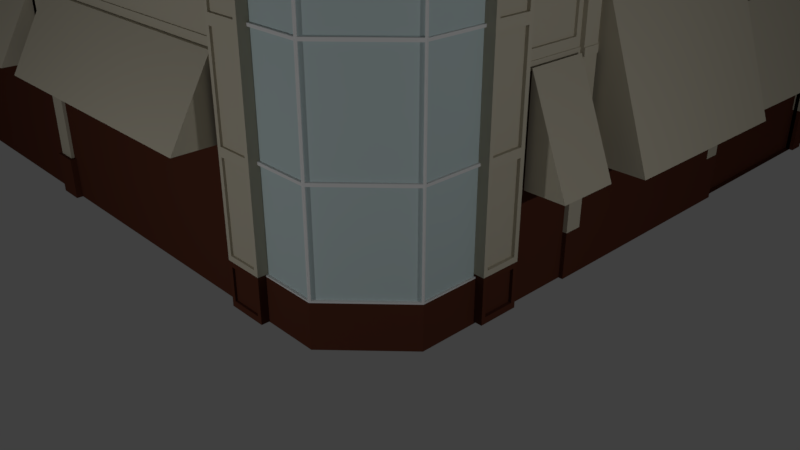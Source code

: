 # Source: boosktore.blend  (saved by Blender 2.79.0; exported with 4.5.12 LTS)
import bpy
from mathutils import Matrix  # noqa: F401  (used for matrix-valued properties, if any)

bpy.ops.wm.read_factory_settings(use_empty=True)
scene = bpy.context.scene
scene.name = 'Scene'

# ---- collections
col_collection_1 = bpy.data.collections.new('Collection 1'); scene.collection.children.link(col_collection_1)

# ---- materials (node trees are filled in below, after node groups)
mat_material_001 = bpy.data.materials.new('Material.001')
mat_material_001.alpha_threshold = 0.0
mat_material_001.use_transparent_shadow = False
mat_material_001.diffuse_color = (0.5647, 0.521, 0.4125, 1.0)
mat_material_001.roughness = 0.5
mat_material_002 = bpy.data.materials.new('Material.002')
mat_material_002.alpha_threshold = 0.0
mat_material_002.use_transparent_shadow = False
mat_material_002.diffuse_color = (0.09644, 0.03114, 0.01817, 1.0)
mat_material_002.roughness = 0.5
mat_material_003 = bpy.data.materials.new('Material.003')
mat_material_003.alpha_threshold = 0.0
mat_material_003.use_transparent_shadow = False
mat_material_003.roughness = 0.5
mat_material_004 = bpy.data.materials.new('Material.004')
mat_material_004.alpha_threshold = 0.0
mat_material_004.use_transparent_shadow = False
mat_material_004.diffuse_color = (0.5733, 0.6944, 0.7037, 1.0)
mat_material_004.roughness = 0.5

# ---- material node trees

# ---- world
world_world = bpy.data.worlds.new('World'); scene.world = world_world
world_world.color = (0.05088, 0.05088, 0.05088)
world_world.use_sun_shadow = False
world_world.sun_shadow_jitter_overblur = 0.0
world_world.cycles.sampling_method = 'MANUAL'

# ---- cameras
cam_camera = bpy.data.cameras.new('Camera')
cam_camera.clip_end = 100.0
cam_camera.lens = 35.0
cam_camera.sensor_width = 32.0
cam_camera.sensor_height = 18.0
cam_camera.ortho_scale = 7.314
cam_camera.dof.focus_distance = 0.0
cam_camera.dof.aperture_fstop = 128.0

# ---- lights
light_lamp_001 = bpy.data.lights.new('Lamp.001', 'POINT')
light_lamp_001.transmission_factor = 0.0
light_lamp_001.cutoff_distance = 30.0
light_lamp_001.energy = 328.0
light_lamp_001.shadow_buffer_clip_start = 1.001
light_lamp_001.shadow_soft_size = 0.1
light_lamp_001.shadow_maximum_resolution = 0.006
light_lamp_001.use_absolute_resolution = True
light_lamp = bpy.data.lights.new('Lamp', 'POINT')
light_lamp.transmission_factor = 0.0
light_lamp.cutoff_distance = 30.0
light_lamp.energy = 292.0
light_lamp.shadow_buffer_clip_start = 1.001
light_lamp.shadow_soft_size = 0.1
light_lamp.shadow_maximum_resolution = 0.006
light_lamp.use_absolute_resolution = True

# ---- meshes
me_cube_002 = bpy.data.meshes.new('Cube.002')
me_cube_002.from_pydata([(-20.69, -11.19, -1.0), (-20.69, -11.19, 1.0), (-20.69, 0.1613, -1.0), (-20.69, 0.1613, 1.0), (3.117, 0.1613, -1.0), (3.117, 0.1613, 1.0), (-20.69, -11.0, -1.0), (-20.69, -11.0, 1.0), (3.117, -10.34, -1.0), (3.117, -10.34, 1.0), (2.365, 0.1613, -1.0), (2.365, 0.1613, 1.0), (1.962, -11.19, -1.0), (1.962, -11.19, 1.0), (2.365, -11.0, 1.0), (2.365, -11.0, -1.0), (-20.14, 0.1613, -1.0), (-20.14, -11.19, 1.0), (-20.14, -11.0, -1.0), (-20.14, 0.1613, 1.0), (-20.14, -11.19, -1.0), (-20.14, -11.0, 1.0), (-20.69, -0.003947, 1.0), (3.117, -0.003947, -1.0), (-20.69, -0.003947, -1.0), (3.117, -0.003947, 1.0), (2.365, -0.003947, -1.0), (2.365, -0.003947, 1.0), (-20.14, -0.003947, -1.0), (-20.14, -0.003947, 1.0), (2.365, -0.003947, 12.57), (3.117, -7.251, 1.0), (2.365, -7.251, 1.0), (3.117, -7.251, -1.0), (3.117, -3.692, -1.0), (3.117, -3.692, 1.0), (2.365, -3.692, 1.0), (3.117, -7.251, 13.44), (3.117, -10.34, 13.44), (2.365, -11.0, 13.44), (-20.14, 0.1613, 13.44), (2.365, 0.1613, 13.44), (-20.14, -11.0, 13.44), (2.365, -7.251, 13.44), (1.962, -11.19, 13.44), (-20.14, -11.19, 13.44), (-20.69, -11.0, 13.44), (-20.69, -0.003947, 13.44), (2.365, -0.003947, 13.44), (-20.14, -0.003947, 13.44), (3.117, -0.003947, 13.48), (2.365, -0.003947, 13.48), (3.117, -3.692, 13.48), (2.365, -3.692, 13.48)], [], [(24, 22, 3, 2), (10, 11, 5, 4), (20, 17, 1, 0), (21, 7, 1, 17), (14, 39, 43, 32), (34, 33, 8, 15, 26, 23), (33, 31, 9, 8), (0, 1, 7, 6), (15, 18, 28, 26), (14, 39, 44, 13), (18, 15, 12, 20), (19, 40, 41, 11, 10, 16), (2, 3, 19, 16), (6, 18, 20, 0), (18, 6, 24, 28), (36, 53, 51, 30, 27), (11, 41, 48, 30, 27), (7, 46, 47, 22, 24, 6), (2, 16, 28, 24), (5, 11, 27, 25), (16, 10, 26, 28), (4, 5, 25, 23), (10, 4, 23, 26), (19, 3, 22, 29), (17, 45, 42, 21), (7, 21, 42, 46), (9, 38, 39, 14), (25, 50, 52, 35), (21, 14, 32, 36, 27, 29), (22, 47, 49, 29), (31, 35, 36, 32), (30, 48, 49, 29, 27), (31, 32, 43, 37), (34, 35, 31, 33), (23, 25, 35, 34), (13, 44, 45, 17, 20, 12), (29, 49, 42, 21), (29, 49, 40, 19), (35, 52, 53, 36), (47, 46, 42, 49), (37, 43, 39, 38), (39, 42, 45, 44), (41, 40, 49, 48), (21, 42, 39, 14), (50, 51, 53, 52), (30, 51, 50, 25, 27), (31, 37, 38, 9)])
me_cube_002.use_remesh_preserve_volume = False
me_cube_002.use_remesh_preserve_attributes = False
me_cube_002.use_mirror_vertex_groups = False
me_cube_002.update()
me_cube_003 = bpy.data.meshes.new('Cube.003')
me_cube_003.from_pydata([(-1.0, -1.0, -1.012), (-1.0, -1.0, -0.3188), (-1.0, 1.0, -1.012), (-1.0, 1.0, -0.3188), (1.0, 1.0, -1.012), (1.0, 1.0, -0.3188), (0.0, 1.0, -1.012), (0.0, 1.0, -0.3188), (0.0, -1.0, -1.012), (0.0, -1.0, -0.3188), (-1.0, 0.0, -1.012), (-1.0, 0.0, -0.3188), (1.0, 0.0, -1.012), (1.0, 0.0, -0.3188), (-1.0, 0.0, 2.965), (0.0, 0.0, -1.012), (-1.0, 0.0, 1.269), (-1.0, 1.0, 1.269), (0.0, 1.0, 1.269), (1.0, 1.0, 1.269), (0.0, -1.0, 1.269), (-1.0, -1.0, 1.269), (1.0, 0.0, 1.269), (-1.0, 0.0, 3.481), (-1.0, 1.0, 2.965), (0.0, 1.0, 2.965), (1.0, 1.0, 2.965), (0.0, -1.0, 2.965), (-1.0, -1.0, 2.965), (1.0, 0.0, 2.965), (-1.0, 1.0, 3.481), (0.0, 1.0, 3.481), (1.0, 1.0, 3.481), (0.0, -1.0, 3.481), (-1.0, -1.0, 3.481), (1.0, 0.0, 3.481), (0.0, 1.06, 3.538), (0.0, 1.0, 3.481), (1.0, 1.0, 3.481), (0.0, -1.0, 3.481), (-1.0, -1.0, 3.481), (1.0, 0.0, 3.481), (-1.0, 0.0, 3.481), (1.06, 1.06, 3.538), (0.0, -1.06, 3.538), (-1.06, -1.06, 3.538), (1.06, 0.0, 3.538), (0.0, 1.04, 3.996), (-1.06, 0.0, 3.538), (0.0, 1.06, 3.971), (1.06, 1.06, 3.971), (0.0, -1.06, 3.971), (-1.06, -1.06, 3.971), (1.06, 0.0, 3.971), (-1.06, 0.0, 3.971), (1.04, 1.04, 3.996), (0.0, -1.04, 3.996), (-1.04, -1.04, 3.996), (1.04, 0.0, 3.996), (0.0, 1.068, 4.548), (-1.04, 0.0, 3.996), (0.0, 1.04, 4.522), (1.04, 1.04, 4.522), (0.0, -1.04, 4.522), (-1.04, -1.04, 4.522), (1.04, 0.0, 4.522), (0.0, 1.068, 4.837), (-1.04, 0.0, 4.522), (1.068, 1.068, 4.548), (0.0, -1.068, 4.548), (-1.068, -1.068, 4.548), (1.068, 0.0, 4.548), (0.0, 1.045, 4.868), (-1.068, 0.0, 4.548), (1.068, 1.068, 4.837), (0.0, -1.068, 4.837), (-1.068, -1.068, 4.837), (1.068, 0.0, 4.837), (0.0, 1.045, 5.734), (-1.068, 0.0, 4.837), (1.045, 1.045, 4.868), (0.0, -1.045, 4.868), (-1.045, -1.045, 4.868), (1.045, 0.0, 4.868), (0.0, 1.065, 5.769), (-1.045, 0.0, 4.868), (1.045, 1.045, 5.734), (0.0, -1.045, 5.734), (-1.045, -1.045, 5.734), (1.045, 0.0, 5.734), (0.0, 1.065, 6.058), (-1.045, 0.0, 5.734), (1.065, 1.065, 5.769), (0.0, -1.065, 5.769), (-1.065, -1.065, 5.769), (1.065, 0.0, 5.769), (0.0, 1.259, 6.208), (-1.065, 0.0, 5.769), (1.065, 1.065, 6.058), (0.0, -1.065, 6.058), (-1.065, -1.065, 6.058), (1.065, 0.0, 6.058), (-1.065, 0.0, 6.058), (1.259, 1.259, 6.208), (0.0, -1.259, 6.208), (-1.259, -1.259, 6.208), (1.259, 0.0, 6.208), (0.0, 0.0, 7.868), (-1.259, 0.0, 6.208), (-0.06092, -1.222, 6.256), (-0.06092, -0.1321, 7.693), (-1.151, -1.222, 6.256), (1.17, -0.04765, 6.261), (0.04765, -0.04765, 7.742), (0.04765, -1.17, 6.261), (-1.222, -0.06092, 6.256), (-1.222, -1.151, 6.256), (-0.1321, -0.06092, 7.693), (-0.04765, 1.17, 6.261), (-1.17, 0.04765, 6.261), (-0.04765, 0.04765, 7.742), (1.151, 1.222, 6.256), (0.06092, 1.222, 6.256), (0.06092, 0.1321, 7.693), (1.222, 0.06092, 6.256), (1.222, 1.151, 6.256), (0.1321, 0.06092, 7.693), (1.211, 1.151, 6.247), (1.211, 0.06092, 6.247), (0.1207, 0.06092, 7.685), (0.03895, -0.03895, 7.735), (1.162, -0.03895, 6.255), (0.03895, -1.162, 6.255), (-0.06092, -0.1194, 7.684), (-0.06092, -1.209, 6.246), (-1.151, -1.209, 6.246), (-1.21, -1.151, 6.247), (-1.21, -0.06092, 6.247), (-0.1206, -0.06092, 7.685), (-1.161, 0.0386, 6.254), (-0.0386, 1.161, 6.254), (-0.0386, 0.0386, 7.735), (0.06092, 1.2, 6.24), (1.151, 1.2, 6.24), (0.06092, 0.1104, 7.677), (0.0, 1.045, 4.868), (1.045, 1.045, 4.868), (0.0, -1.045, 4.868), (-1.045, -1.045, 4.868), (1.045, 0.0, 4.868), (1.045, 0.0, 5.734), (-1.045, 0.0, 4.868), (-1.045, 0.0, 5.734), (1.045, 1.045, 5.734), (0.0, 1.045, 5.734), (0.0, -1.045, 5.734), (-1.045, -1.045, 5.734), (-1.013, -1.045, 4.9), (-0.03227, -1.045, 4.9), (-0.03227, -1.045, 5.701), (-1.013, -1.045, 5.701), (1.045, 0.03227, 4.9), (1.045, 1.013, 4.9), (1.045, 1.013, 5.701), (1.045, 0.03227, 5.701), (-0.02282, 1.022, 4.9), (-1.022, 0.02282, 4.9), (-1.022, 0.02282, 5.701), (-0.02282, 1.022, 5.701), (1.013, 1.045, 4.9), (0.03227, 1.045, 4.9), (0.03227, 1.045, 5.701), (1.013, 1.045, 5.701), (-1.045, -0.03227, 4.9), (-1.045, -1.013, 4.9), (-1.045, -1.013, 5.701), (-1.045, -0.03227, 5.701), (0.02282, -1.022, 4.9), (1.022, -0.02282, 4.9), (1.022, -0.02282, 5.701), (0.02282, -1.022, 5.701), (-0.03138, -1.016, 4.912), (-0.9849, -1.016, 4.912), (-0.9849, -1.016, 5.69), (-0.03138, -1.016, 5.69), (1.016, 0.9849, 4.912), (1.016, 0.03138, 4.912), (1.016, 0.03138, 5.69), (1.016, 0.9849, 5.69), (-0.9941, 0.02219, 4.912), (-0.02219, 0.9941, 4.912), (-0.02219, 0.9941, 5.69), (-0.9941, 0.02219, 5.69), (0.03138, 1.016, 4.912), (0.9849, 1.016, 4.912), (0.9849, 1.016, 5.69), (0.03138, 1.016, 5.69), (-1.016, -0.9849, 4.912), (-1.016, -0.03138, 4.912), (-1.016, -0.03138, 5.69), (-1.016, -0.9849, 5.69), (0.9941, -0.02219, 4.912), (0.02219, -0.9941, 4.912), (0.02219, -0.9941, 5.69), (0.9941, -0.02219, 5.69), (-0.5081, -1.016, 4.912), (-0.9849, -1.016, 5.301), (-0.03138, -1.016, 5.301), (-0.5081, -1.016, 5.69), (1.016, 0.5081, 4.912), (1.016, 0.03138, 5.301), (1.016, 0.9849, 5.301), (1.016, 0.5081, 5.69), (-0.5081, 0.5081, 4.912), (-0.02219, 0.9941, 5.301), (-0.9941, 0.02219, 5.301), (-0.5081, 0.5081, 5.69), (0.5081, 1.016, 4.912), (0.9849, 1.016, 5.301), (0.03138, 1.016, 5.301), (0.5081, 1.016, 5.69), (-1.016, -0.5081, 4.912), (-1.016, -0.03138, 5.301), (-1.016, -0.9849, 5.301), (-1.016, -0.5081, 5.69), (0.5081, -0.5081, 4.912), (0.02219, -0.9941, 5.301), (0.9941, -0.02219, 5.301), (0.5081, -0.5081, 5.69), (-0.5081, -1.016, 4.912), (-0.9849, -1.016, 4.912), (-0.9849, -1.016, 5.301), (-0.03138, -1.016, 5.301), (-0.03138, -1.016, 5.69), (-0.5081, -1.016, 5.69), (-0.9849, -1.016, 5.69), (1.016, 0.5081, 4.912), (1.016, 0.03138, 4.912), (1.016, 0.03138, 5.301), (1.016, 0.9849, 5.301), (1.016, 0.9849, 4.912), (1.016, 0.5081, 5.69), (1.016, 0.03138, 5.69), (-0.5081, 0.5081, 4.912), (-0.02219, 0.9941, 4.912), (-0.02219, 0.9941, 5.301), (-0.02219, 0.9941, 5.69), (-0.9941, 0.02219, 5.301), (-0.9941, 0.02219, 5.69), (-0.5081, 0.5081, 5.69), (0.5081, 1.016, 4.912), (0.9849, 1.016, 4.912), (0.9849, 1.016, 5.301), (0.03138, 1.016, 5.301), (0.03138, 1.016, 5.69), (0.5081, 1.016, 5.69), (0.9849, 1.016, 5.69), (-1.016, -0.5081, 4.912), (-1.016, -0.03138, 4.912), (-1.016, -0.03138, 5.301), (-1.016, -0.03138, 5.69), (-1.016, -0.9849, 5.301), (-1.016, -0.9849, 4.912), (-1.016, -0.5081, 5.69), (0.5081, -0.5081, 4.912), (0.02219, -0.9941, 4.912), (0.02219, -0.9941, 5.301), (0.02219, -0.9941, 5.69), (0.9941, -0.02219, 5.301), (0.9941, -0.02219, 4.912), (0.5081, -0.5081, 5.69), (-0.03138, -1.016, 4.912), (1.016, 0.9849, 5.69), (-0.9941, 0.02219, 4.912), (0.03138, 1.016, 4.912), (-1.016, -0.9849, 5.69), (0.9941, -0.02219, 5.69), (0.5081, -0.5081, 5.301), (-1.016, -0.5081, 5.301), (0.5081, 1.016, 5.301), (-0.5081, 0.5081, 5.301), (1.016, 0.5081, 5.301), (-0.5081, -1.016, 5.301), (-0.4898, -1.016, 5.319), (-0.04968, -1.016, 5.319), (-0.04968, -1.016, 5.672), (-0.4898, -1.016, 5.672), (1.016, 0.5264, 5.319), (1.016, 0.9666, 5.319), (1.016, 0.9666, 5.672), (1.016, 0.5264, 5.672), (-0.5211, 0.4952, 5.319), (-0.9811, 0.03513, 5.319), (-0.9811, 0.03513, 5.672), (-0.5211, 0.4952, 5.672), (0.4898, 1.016, 5.319), (0.04968, 1.016, 5.319), (0.04968, 1.016, 5.672), (0.4898, 1.016, 5.672), (-1.016, -0.5264, 5.319), (-1.016, -0.9666, 5.319), (-1.016, -0.9666, 5.672), (-1.016, -0.5264, 5.672), (0.5211, -0.4952, 5.319), (0.9811, -0.03513, 5.319), (0.9811, -0.03513, 5.672), (0.5211, -0.4952, 5.672), (0.03513, -0.9811, 5.319), (0.4952, -0.5211, 5.319), (0.4952, -0.5211, 5.672), (0.03513, -0.9811, 5.672), (0.03513, -0.9811, 4.93), (0.4952, -0.5211, 4.93), (0.4952, -0.5211, 5.283), (0.03513, -0.9811, 5.283), (0.5211, -0.4952, 4.93), (0.9811, -0.03513, 4.93), (0.9811, -0.03513, 5.283), (0.5211, -0.4952, 5.283), (-1.016, -0.04968, 5.319), (-1.016, -0.4898, 5.319), (-1.016, -0.4898, 5.672), (-1.016, -0.04968, 5.672), (-1.016, -0.04968, 4.93), (-1.016, -0.4898, 4.93), (-1.016, -0.4898, 5.283), (-1.016, -0.04968, 5.283), (-1.016, -0.5264, 4.93), (-1.016, -0.9666, 4.93), (-1.016, -0.9666, 5.283), (-1.016, -0.5264, 5.283), (0.9666, 1.016, 5.319), (0.5264, 1.016, 5.319), (0.5264, 1.016, 5.672), (0.9666, 1.016, 5.672), (0.9666, 1.016, 4.93), (0.5264, 1.016, 4.93), (0.5264, 1.016, 5.283), (0.9666, 1.016, 5.283), (0.4898, 1.016, 4.93), (0.04968, 1.016, 4.93), (0.04968, 1.016, 5.283), (0.4898, 1.016, 5.283), (-0.03513, 0.9811, 5.319), (-0.4952, 0.5211, 5.319), (-0.4952, 0.5211, 5.672), (-0.03513, 0.9811, 5.672), (-0.03513, 0.9811, 4.93), (-0.4952, 0.5211, 4.93), (-0.4952, 0.5211, 5.283), (-0.03513, 0.9811, 5.283), (-0.5211, 0.4952, 4.93), (-0.9811, 0.03513, 4.93), (-0.9811, 0.03513, 5.283), (-0.5211, 0.4952, 5.283), (1.016, 0.04968, 5.319), (1.016, 0.4898, 5.319), (1.016, 0.4898, 5.672), (1.016, 0.04968, 5.672), (1.016, 0.04968, 4.93), (1.016, 0.4898, 4.93), (1.016, 0.4898, 5.283), (1.016, 0.04968, 5.283), (1.016, 0.5264, 4.93), (1.016, 0.9666, 4.93), (1.016, 0.9666, 5.283), (1.016, 0.5264, 5.283), (-0.9666, -1.016, 5.319), (-0.5264, -1.016, 5.319), (-0.5264, -1.016, 5.672), (-0.9666, -1.016, 5.672), (-0.9666, -1.016, 4.93), (-0.5264, -1.016, 4.93), (-0.5264, -1.016, 5.283), (-0.9666, -1.016, 5.283), (-0.4898, -1.016, 4.93), (-0.04968, -1.016, 4.93), (-0.04968, -1.016, 5.283), (-0.4898, -1.016, 5.283), (-0.04844, -0.9908, 5.319), (-0.4775, -0.9908, 5.319), (-0.4775, -0.9908, 5.663), (-0.04844, -0.9908, 5.663), (0.9908, 0.9424, 5.319), (0.9908, 0.5132, 5.319), (0.9908, 0.5132, 5.663), (0.9908, 0.9424, 5.663), (-0.9565, 0.03425, 5.319), (-0.508, 0.4828, 5.319), (-0.508, 0.4828, 5.663), (-0.9565, 0.03425, 5.663), (0.04844, 0.9908, 5.319), (0.4775, 0.9908, 5.319), (0.4775, 0.9908, 5.663), (0.04844, 0.9908, 5.663), (-0.9908, -0.9424, 5.319), (-0.9908, -0.5132, 5.319), (-0.9908, -0.5132, 5.663), (-0.9908, -0.9424, 5.663), (0.9565, -0.03425, 5.319), (0.508, -0.4828, 5.319), (0.508, -0.4828, 5.663), (0.9565, -0.03425, 5.663), (0.4828, -0.508, 5.319), (0.03425, -0.9565, 5.319), (0.03425, -0.9565, 5.663), (0.4828, -0.508, 5.663), (0.4828, -0.508, 4.939), (0.03425, -0.9565, 4.939), (0.03425, -0.9565, 5.283), (0.4828, -0.508, 5.283), (0.9565, -0.03425, 4.939), (0.508, -0.4828, 4.939), (0.508, -0.4828, 5.283), (0.9565, -0.03425, 5.283), (-0.9908, -0.4775, 5.319), (-0.9908, -0.04844, 5.319), (-0.9908, -0.04844, 5.663), (-0.9908, -0.4775, 5.663), (-0.9908, -0.4775, 4.939), (-0.9908, -0.04844, 4.939), (-0.9908, -0.04844, 5.283), (-0.9908, -0.4775, 5.283), (-0.9908, -0.9424, 4.939), (-0.9908, -0.5132, 4.939), (-0.9908, -0.5132, 5.283), (-0.9908, -0.9424, 5.283), (0.5132, 0.9908, 5.319), (0.9424, 0.9908, 5.319), (0.9424, 0.9908, 5.663), (0.5132, 0.9908, 5.663), (0.5132, 0.9908, 4.939), (0.9424, 0.9908, 4.939), (0.9424, 0.9908, 5.283), (0.5132, 0.9908, 5.283), (0.04844, 0.9908, 4.939), (0.4775, 0.9908, 4.939), (0.4775, 0.9908, 5.283), (0.04844, 0.9908, 5.283), (-0.4828, 0.508, 5.319), (-0.03425, 0.9565, 5.319), (-0.03425, 0.9565, 5.663), (-0.4828, 0.508, 5.663), (-0.4828, 0.508, 4.939), (-0.03425, 0.9565, 4.939), (-0.03425, 0.9565, 5.283), (-0.4828, 0.508, 5.283), (-0.9565, 0.03425, 4.939), (-0.508, 0.4828, 4.939), (-0.508, 0.4828, 5.283), (-0.9565, 0.03425, 5.283), (0.9908, 0.4775, 5.319), (0.9908, 0.04844, 5.319), (0.9908, 0.04844, 5.663), (0.9908, 0.4775, 5.663), (0.9908, 0.4775, 4.939), (0.9908, 0.04844, 4.939), (0.9908, 0.04844, 5.283), (0.9908, 0.4775, 5.283), (0.9908, 0.9424, 4.939), (0.9908, 0.5132, 4.939), (0.9908, 0.5132, 5.283), (0.9908, 0.9424, 5.283), (-0.5132, -0.9908, 5.319), (-0.9424, -0.9908, 5.319), (-0.9424, -0.9908, 5.663), (-0.5132, -0.9908, 5.663), (-0.5132, -0.9908, 4.939), (-0.9424, -0.9908, 4.939), (-0.9424, -0.9908, 5.283), (-0.5132, -0.9908, 5.283), (-0.04844, -0.9908, 4.939), (-0.4775, -0.9908, 4.939), (-0.4775, -0.9908, 5.283), (-0.04844, -0.9908, 5.283), (0.0, 1.04, 3.996), (1.04, 1.04, 3.996), (0.0, -1.04, 3.996), (-1.04, -1.04, 3.996), (1.04, 0.0, 3.996), (0.0, -1.04, 4.522), (-1.04, 0.0, 3.996), (1.04, 0.0, 4.522), (-1.04, 0.0, 4.522), (-1.04, -1.04, 4.522), (0.0, 1.04, 4.522), (1.04, 1.04, 4.522), (-0.03074, 1.009, 4.039), (-1.009, 0.03074, 4.039), (-1.009, 0.03074, 4.479), (-0.03074, 1.009, 4.479), (0.9965, 1.04, 4.039), (0.04347, 1.04, 4.039), (0.04347, 1.04, 4.479), (0.9965, 1.04, 4.479), (0.03074, -1.009, 4.039), (1.009, -0.03074, 4.039), (1.009, -0.03074, 4.479), (0.03074, -1.009, 4.479), (-1.04, -0.04347, 4.039), (-1.04, -0.9965, 4.039), (-1.04, -0.9965, 4.479), (-1.04, -0.04347, 4.479), (1.04, 0.04347, 4.039), (1.04, 0.9965, 4.039), (1.04, 0.9965, 4.479), (1.04, 0.04347, 4.479), (-0.9965, -1.04, 4.039), (-0.04347, -1.04, 4.039), (-0.04347, -1.04, 4.479), (-0.9965, -1.04, 4.479), (-0.9801, 0.02985, 4.046), (-0.02985, 0.9801, 4.046), (-0.02985, 0.9801, 4.473), (-0.9801, 0.02985, 4.473), (0.04222, 1.01, 4.046), (0.9677, 1.01, 4.046), (0.9677, 1.01, 4.473), (0.04222, 1.01, 4.473), (0.9801, -0.02985, 4.046), (0.02985, -0.9801, 4.046), (0.02985, -0.9801, 4.473), (0.9801, -0.02985, 4.473), (-1.01, -0.9677, 4.046), (-1.01, -0.04222, 4.046), (-1.01, -0.04222, 4.473), (-1.01, -0.9677, 4.473), (1.01, 0.9677, 4.046), (1.01, 0.04222, 4.046), (1.01, 0.04222, 4.473), (1.01, 0.9677, 4.473), (-0.04222, -1.01, 4.046), (-0.9677, -1.01, 4.046), (-0.9677, -1.01, 4.473), (-0.04222, -1.01, 4.473), (0.01737, -0.9826, 1.293), (0.9826, -0.01737, 1.293), (0.9826, -0.01737, 2.941), (0.01737, -0.9826, 2.941), (0.01737, -0.9826, -0.2943), (0.9826, -0.01737, -0.2943), (0.9826, -0.01737, 1.244), (0.01737, -0.9826, 1.244), (0.01737, -0.9826, 2.99), (0.9826, -0.01737, 2.99), (0.9826, -0.01737, 3.456), (0.01737, -0.9826, 3.456), (0.9528, 0.01242, 1.293), (-0.01242, -0.9528, 1.293), (-0.01242, -0.9528, 2.941), (0.9528, 0.01242, 2.941), (0.9528, 0.01242, -0.2943), (-0.01242, -0.9528, -0.2943), (-0.01242, -0.9528, 1.244), (0.9528, 0.01242, 1.244), (0.9528, 0.01242, 2.99), (-0.01242, -0.9528, 2.99), (-0.01242, -0.9528, 3.456), (0.9528, 0.01242, 3.456), (-0.978, -1.0, 1.291), (-0.02199, -1.0, 1.291), (-0.02199, -1.0, 2.943), (-0.978, -1.0, 2.943), (-0.978, -1.0, -0.2968), (-0.02199, -1.0, -0.2968), (-0.02199, -1.0, 1.247), (-0.978, -1.0, 1.247), (-0.978, -1.0, 2.987), (-0.02199, -1.0, 2.987), (-0.02199, -1.0, 3.459), (-0.978, -1.0, 3.459), (-0.02199, -0.9588, 1.291), (-0.978, -0.9588, 1.291), (-0.978, -0.9588, 2.943), (-0.02199, -0.9588, 2.943), (-0.02199, -0.9588, -0.2968), (-0.978, -0.9588, -0.2968), (-0.978, -0.9588, 1.247), (-0.02199, -0.9588, 1.247), (-0.02199, -0.9588, 2.987), (-0.978, -0.9588, 2.987), (-0.978, -0.9588, 3.459), (-0.02199, -0.9588, 3.459), (1.0, 0.02083, -0.298), (1.0, 0.9792, -0.298), (1.0, 0.9792, 1.248), (1.0, 0.02083, 1.248), (1.0, 0.02083, 1.29), (1.0, 0.9792, 1.29), (1.0, 0.9792, 2.944), (1.0, 0.02083, 2.944), (1.0, 0.02083, 2.986), (1.0, 0.9792, 2.986), (1.0, 0.9792, 3.46), (1.0, 0.02083, 3.46), (0.9658, 0.9792, -0.298), (0.9658, 0.02083, -0.298), (0.9658, 0.02083, 1.248), (0.9658, 0.9792, 1.248), (0.9658, 0.9792, 1.29), (0.9658, 0.02083, 1.29), (0.9658, 0.02083, 2.944), (0.9658, 0.9792, 2.944), (0.9658, 0.9792, 2.986), (0.9658, 0.02083, 2.986), (0.9658, 0.02083, 3.46), (0.9658, 0.9792, 3.46), (1.139, 0.9442, -0.9806), (1.139, 0.9442, -0.2636), (0.9055, 0.9442, -0.9806), (0.9055, 0.9442, -0.2636), (1.139, 1.611, -0.9806), (1.139, 1.611, -0.2636), (0.9055, 1.611, -0.9806), (0.9055, 1.611, -0.2636), (1.139, 0.9442, 1.302), (0.9055, 0.9442, 1.302), (1.139, 1.611, 1.302), (0.9055, 1.611, 1.302), (1.139, 0.9442, 2.981), (0.9055, 0.9442, 2.981), (1.139, 1.611, 2.981), (0.9055, 1.611, 2.981), (1.139, 0.9442, 4.213), (0.9055, 0.9442, 4.213), (1.139, 1.611, 4.213), (0.9055, 1.611, 4.213), (1.144, 0.9298, 4.213), (0.9004, 0.9298, 4.213), (1.144, 1.625, 4.213), (0.9004, 1.625, 4.213), (1.144, 0.9298, 4.398), (0.9004, 0.9298, 4.398), (1.144, 1.625, 4.398), (0.9004, 1.625, 4.398), (1.139, 1.537, -0.8787), (1.139, 1.537, -0.3449), (1.139, 1.011, -0.3449), (1.139, 1.011, -0.8787), (1.139, 1.011, -0.1754), (1.139, 1.537, -0.1754), (1.139, 1.537, 1.234), (1.139, 1.011, 1.234), (1.139, 1.011, 3.056), (1.139, 1.537, 3.056), (1.139, 1.537, 4.139), (1.139, 1.011, 4.139), (1.139, 1.011, 1.376), (1.139, 1.537, 1.376), (1.139, 1.537, 2.9), (1.139, 1.011, 2.9), (1.139, 1.537, -0.1754), (1.139, 1.011, -0.1754), (1.139, 1.011, 1.234), (1.139, 1.537, 1.234), (1.139, 1.537, 3.056), (1.139, 1.011, 3.056), (1.139, 1.011, 4.139), (1.139, 1.537, 4.139), (1.139, 1.537, 1.376), (1.139, 1.011, 1.376), (1.139, 1.011, 2.9), (1.139, 1.537, 2.9), (1.087, 1.537, -0.3449), (1.087, 1.537, -0.8787), (1.087, 1.011, -0.8787), (1.087, 1.011, -0.3449), (1.087, 1.537, -0.1754), (1.087, 1.011, -0.1754), (1.087, 1.011, 1.234), (1.087, 1.537, 1.234), (1.087, 1.537, 3.056), (1.087, 1.011, 3.056), (1.087, 1.011, 4.139), (1.087, 1.537, 4.139), (1.087, 1.537, 1.376), (1.087, 1.011, 1.376), (1.087, 1.011, 2.9), (1.087, 1.537, 2.9), (-1.566, -1.126, -1.01), (-1.566, -1.126, -0.293), (-1.566, -0.8927, -1.01), (-1.566, -0.8927, -0.293), (-0.8997, -1.126, -1.01), (-0.8997, -1.126, -0.293), (-0.8997, -0.8927, -1.01), (-0.8997, -0.8927, -0.293), (-1.566, -1.126, 1.272), (-1.566, -0.8927, 1.272), (-0.8997, -1.126, 1.272), (-1.566, -1.126, 2.952), (-1.566, -0.8927, 2.952), (-0.8997, -1.126, 2.952), (-0.8997, -0.8927, 2.952), (-1.566, -1.126, 4.184), (-1.566, -0.8927, 4.184), (-0.8997, -1.126, 4.184), (-0.8997, -0.8927, 4.184), (-1.581, -1.131, 4.184), (-1.581, -0.8877, 4.184), (-0.8853, -1.131, 4.184), (-0.8853, -0.8877, 4.184), (-1.581, -1.131, 4.369), (-1.581, -0.8877, 4.369), (-0.8853, -1.131, 4.369), (-0.8853, -0.8877, 4.369), (-0.9736, -1.126, -0.9081), (-0.9736, -1.126, -0.3743), (-1.499, -1.126, -0.3743), (-1.499, -1.126, -0.9081), (-1.499, -1.126, -0.2048), (-0.9736, -1.126, -0.2048), (-0.9736, -1.126, 1.205), (-1.499, -1.126, 1.205), (-1.499, -1.126, 3.026), (-0.9736, -1.126, 3.026), (-0.9736, -1.126, 4.109), (-1.499, -1.126, 4.109), (-1.499, -1.126, 1.347), (-0.9736, -1.126, 1.347), (-0.9736, -1.126, 2.87), (-1.499, -1.126, 2.87), (-0.9736, -1.126, -0.2048), (-1.499, -1.126, -0.2048), (-1.499, -1.126, 1.205), (-0.9736, -1.126, 1.205), (-0.9736, -1.126, 3.026), (-1.499, -1.126, 3.026), (-1.499, -1.126, 4.109), (-0.9736, -1.126, 4.109), (-0.9736, -1.126, 1.347), (-1.499, -1.126, 1.347), (-1.499, -1.126, 2.87), (-0.9736, -1.126, 2.87), (-0.9736, -1.088, -0.3743), (-0.9736, -1.088, -0.9081), (-1.499, -1.088, -0.9081), (-1.499, -1.088, -0.3743), (-0.9736, -1.088, -0.2048), (-1.499, -1.088, -0.2048), (-1.499, -1.088, 1.205), (-0.9736, -1.088, 1.205), (-0.9736, -1.088, 3.026), (-1.499, -1.088, 3.026), (-1.499, -1.088, 4.109), (-0.9736, -1.088, 4.109), (-0.9736, -1.088, 1.347), (-1.499, -1.088, 1.347), (-1.499, -1.088, 2.87), (-0.9736, -1.088, 2.87), (-22.8, -0.8647, 1.347), (-22.98, -1.0, -1.013), (1.013, 10.43, 1.347), (-22.98, 10.43, -1.013), (0.8465, 10.3, 1.347), (1.013, 10.43, -1.013), (-9.973, -0.8647, 1.347), (-9.973, 17.54, -1.013), (1.013, 17.54, -1.013), (1.013, 17.54, 1.347), (-9.973, 17.54, 1.347), (-22.98, 10.43, 1.347), (-22.98, -1.0, 1.347), (-9.973, 10.43, 1.347), (-1.001, 0.9147, 1.347), (1.013, 10.43, 1.347), (-1.001, 0.9147, 3.473), (1.013, 10.43, 3.473), (-22.98, -1.0, 3.473), (-1.119, 1.05, 3.473), (0.8465, 10.3, 3.473), (-22.8, -0.8647, 3.473), (-1.001, 10.43, -1.013), (-1.001, -1.0, -1.013), (-1.001, 17.54, -1.013), (-1.137, -0.8647, 1.347), (-1.001, -1.0, 3.473), (-1.137, -0.8647, 3.473), (-22.98, 0.9913, -1.013), (1.013, 0.9913, 1.347), (1.013, 0.9913, -1.013), (-9.973, 17.54, 1.347), (0.8465, 1.084, 1.347), (1.013, 0.9913, 3.473), (0.8465, 1.084, 3.473), (-1.001, 0.9147, -1.013), (-1.119, 1.05, 1.347), (-22.98, 10.43, 1.347), (-9.973, -0.8647, 1.347), (-9.973, 10.43, 1.347), (-22.98, -0.8643, 1.347), (1.013, 17.54, 1.347), (0.8465, 10.3, 1.347), (-1.137, -0.8647, 1.347), (-1.119, 1.05, 1.347), (-22.8, -0.8647, 1.347), (-9.973, 1.05, 1.347), (-1.119, 10.43, 1.347), (-1.119, 10.3, 1.347), (-10.31, -0.5802, 1.347), (-22.69, -0.5799, 1.347), (-22.69, 10.15, 1.347), (-10.31, 10.15, 1.347), (-10.31, 1.05, 1.347), (0.6825, 17.26, 1.347), (0.6825, 10.72, 1.347), (-1.119, 10.72, 1.347), (-9.676, 10.72, 1.347), (-9.676, 17.26, 1.347), (1.013, 17.54, 1.739), (-9.973, 17.54, 1.739), (0.6825, 17.26, 1.739), (0.6825, 10.72, 1.739), (-22.69, -0.5799, 1.739), (-10.31, -0.5802, 1.739), (-9.973, 10.43, 1.739), (-22.98, 10.43, 1.739), (-22.69, 10.15, 1.739), (-10.31, 10.15, 1.739), (-9.973, -0.8647, 1.739), (-22.98, -0.8643, 1.739), (-9.676, 17.26, 1.739), (-9.676, 10.72, 1.739), (1.013, 10.43, 1.739), (-9.973, 10.15, 1.347), (-9.662, 10.43, 1.347), (-9.665, 10.15, 1.347), (-9.973, 10.15, 1.347), (-9.973, 10.43, 1.347), (-10.31, 10.15, 1.347), (-9.676, 10.72, 1.347), (-9.662, 10.43, 1.347), (-9.665, 10.15, 1.347), (-9.973, 10.15, 1.737), (-9.973, 10.43, 1.737), (-10.31, 10.15, 1.737), (-9.676, 10.72, 1.737), (-9.662, 10.43, 1.737), (-9.665, 10.15, 1.737), (-9.973, -0.8647, 1.756), (-9.973, 1.05, 1.756), (-10.31, -0.5802, 1.756), (-10.31, 1.05, 1.756), (-10.31, 10.15, 1.756), (-9.973, 10.15, 1.756), (-1.119, 10.43, 1.735), (1.013, 10.43, 1.735), (-9.662, 10.43, 1.735), (-1.119, 10.72, 1.735), (0.6825, 10.72, 1.735), (-9.676, 10.72, 1.735), (1.013, 1.661, 3.473), (1.013, 1.595, -1.013), (1.013, 2.756, 3.473), (1.013, 2.756, -1.013), (1.013, 2.756, 2.278), (1.013, 6.601, -1.013), (1.013, 6.601, 3.473), (1.013, 1.661, 2.395), (1.013, 10.14, 2.395), (1.013, 6.908, 3.473), (1.013, 6.601, 2.395), (1.013, 6.908, -1.013), (1.013, 3.051, -1.013), (1.013, 10.14, -1.013), (1.013, 3.051, 3.473), (1.013, 6.908, 2.395), (1.013, 3.051, 2.395), (1.013, 10.14, 3.473), (1.013, 2.756, 2.395), (1.013, 3.051, 2.278), (1.013, 10.14, 2.278), (1.013, 6.908, 2.278), (1.013, 6.601, 2.278), (1.013, 10.43, 2.278), (1.013, 1.595, 2.278), (1.013, 10.43, 2.395), (1.083, 10.14, 3.473), (1.083, 10.43, 3.473), (1.083, 3.051, 3.473), (1.083, 3.051, 2.395), (1.083, 6.908, -1.013), (1.083, 6.601, -1.013), (1.083, 3.051, -1.013), (1.083, 2.756, -1.013), (1.083, 10.43, -1.013), (1.083, 10.14, -1.013), (1.083, 6.908, 2.278), (1.083, 6.601, 2.278), (1.083, 10.43, 2.278), (1.083, 2.756, 3.473), (1.083, 2.756, 2.395), (1.083, 6.601, 3.473), (1.083, 6.908, 3.473), (1.083, 2.756, 2.278), (1.083, 3.051, 2.278), (1.083, 10.14, 2.278), (1.083, 6.908, 2.395), (1.083, 6.601, 2.395), (1.083, 10.14, 2.395), (1.083, 10.43, 2.395), (1.028, 3.051, 2.278), (1.028, 6.601, 2.278), (1.028, 2.756, 2.278), (1.028, 1.661, 2.278), (1.028, 2.756, 2.395), (1.028, 3.051, 2.395), (1.028, 6.908, 2.395), (1.028, 6.908, 2.278), (1.028, 6.601, 2.395), (1.028, 1.661, 2.395), (1.028, 10.14, 2.278), (1.028, 10.14, 2.395), (1.098, 6.908, 2.278), (1.098, 6.601, 2.278), (1.098, 2.756, 2.395), (1.098, 2.756, 2.278), (1.098, 3.051, 2.278), (1.098, 10.14, 2.278), (1.098, 10.43, 2.278), (1.098, 3.051, 2.395), (1.098, 6.908, 2.395), (1.098, 6.601, 2.395), (1.098, 10.43, 2.395), (1.098, 10.14, 2.395), (1.013, 10.01, 2.541), (1.013, 7.058, 2.541), (1.013, 7.058, 3.327), (1.013, 10.01, 3.327), (1.013, 1.752, 3.327), (1.013, 2.664, 3.327), (1.013, 2.664, 2.541), (1.013, 1.752, 2.541), (0.9703, 1.752, 3.327), (0.9703, 1.752, 2.541), (0.9703, 7.058, 2.541), (0.9703, 10.01, 2.541), (0.9703, 10.01, 3.327), (0.9703, 7.058, 3.327), (0.9703, 2.664, 3.327), (0.9703, 2.664, 2.541), (1.017, 3.144, 0.7141), (1.017, 3.144, 3.395), (1.017, 6.529, 0.7141), (1.017, 6.529, 3.395), (1.977, 3.144, 0.7141), (1.977, 6.529, 0.7141), (1.09, 1.709, 0.7228), (1.09, 1.709, 2.336), (1.09, 2.704, 0.7228), (1.09, 2.704, 2.336), (1.746, 1.709, 0.7228), (1.746, 2.704, 0.7228), (1.078, 6.968, 0.7311), (1.078, 6.968, 2.345), (1.078, 10.08, 0.7311), (1.078, 10.08, 2.345), (1.733, 6.968, 0.7311), (1.733, 10.08, 0.7311), (1.05, 10.46, 0.7489), (1.05, 10.46, 1.746), (1.05, 17.52, 0.7489), (1.05, 17.52, 1.746), (1.705, 10.46, 0.7489), (1.705, 17.52, 0.7489), (-11.99, -1.0, -1.013), (-11.99, -1.0, 3.473), (-18.05, -1.0, -1.013), (-6.495, -1.0, 3.473), (-6.495, -1.0, -1.013), (-18.05, -1.0, 3.473), (-18.4, -1.0, -1.013), (-11.99, -1.055, 3.473), (-6.84, -1.0, -1.013), (-12.32, -1.0, 3.473), (-12.32, -1.0, -1.013), (-6.84, -1.0, 3.473), (-12.32, -1.055, 3.473), (-18.4, -1.0, 3.473), (-18.4, -1.0, -0.307), (-6.84, -1.0, -0.307), (-11.99, -1.055, -0.307), (-6.495, -1.055, -0.307), (-18.05, -1.055, -0.307), (-12.32, -1.055, -0.307), (-6.84, -1.055, -0.307), (-18.4, -1.055, -0.307), (-12.32, -1.0, -0.307), (-18.05, -1.0, -0.307), (-6.495, -1.0, -0.307), (-11.99, -1.0, -0.307), (-1.001, -1.0, -0.307), (-22.98, -1.0, -0.307), (-12.32, -1.055, -1.013), (-11.99, -1.055, -1.013), (-6.84, -1.055, -1.013), (-6.495, -1.055, -1.013), (-18.4, -1.055, -1.013), (-18.05, -1.055, -1.013), (-18.05, -1.055, 3.473), (-18.4, -1.055, 3.473), (-6.495, -1.055, 3.473), (-6.84, -1.055, 3.473), (-6.84, -1.109, -0.307), (-6.495, -1.109, -0.307), (-12.32, -1.109, -0.307), (-11.99, -1.109, -0.307), (-18.4, -1.109, -0.307), (-18.05, -1.109, -0.307), (-6.495, -1.109, -1.013), (-18.05, -1.109, -1.013), (-18.4, -1.109, -1.013), (-11.99, -1.109, -1.013), (-6.84, -1.109, -1.013), (-12.32, -1.109, -1.013), (-18.44, -1.0, -0.307), (-18.44, -1.055, -0.307), (-18.44, -1.0, -1.013), (-18.44, -1.055, -1.013), (-12.35, -1.0, -1.013), (-12.35, -1.0, -0.307), (-12.35, -1.055, -1.013), (-12.35, -1.055, -0.307), (-6.879, -1.0, -1.013), (-6.879, -1.055, -1.013), (-6.879, -1.0, -0.307), (-6.879, -1.055, -0.307), (-18.44, -1.109, -1.013), (-18.44, -1.109, -0.307), (-6.879, -1.109, -1.013), (-6.879, -1.109, -0.307), (-12.35, -1.109, -1.013), (-12.35, -1.109, -0.307), (-17.98, -1.0, -0.307), (-17.98, -1.055, -0.307), (-11.92, -1.0, -1.013), (-11.92, -1.0, -0.307), (-6.424, -1.0, -0.307), (-6.424, -1.055, -0.307), (-11.92, -1.055, -0.307), (-6.424, -1.055, -1.013), (-17.98, -1.055, -1.013), (-11.92, -1.055, -1.013), (-17.98, -1.0, -1.013), (-6.424, -1.0, -1.013), (-6.424, -1.109, -1.013), (-6.424, -1.109, -0.307), (-17.98, -1.109, -1.013), (-17.98, -1.109, -0.307), (-11.92, -1.109, -1.013), (-11.92, -1.109, -0.307), (-22.98, -1.0, 2.356), (-1.001, -1.0, 2.356), (-11.99, -1.0, 2.356), (-6.495, -1.0, 2.356), (-18.05, -1.0, 2.356), (-12.32, -1.0, 2.356), (-18.4, -1.055, 2.356), (-6.84, -1.055, 2.356), (-12.32, -1.055, 2.356), (-18.05, -1.055, 2.356), (-6.495, -1.055, 2.356), (-11.99, -1.055, 2.356), (-6.84, -1.0, 2.356), (-18.4, -1.0, 2.356), (-22.98, -1.0, 2.528), (-1.001, -1.0, 2.528), (-11.99, -1.0, 2.528), (-6.495, -1.0, 2.528), (-18.05, -1.0, 2.528), (-12.32, -1.0, 2.528), (-18.4, -1.055, 2.528), (-6.84, -1.055, 2.528), (-12.32, -1.055, 2.528), (-18.05, -1.055, 2.528), (-6.495, -1.055, 2.528), (-11.99, -1.055, 2.528), (-6.84, -1.0, 2.528), (-18.4, -1.0, 2.528), (-6.495, -1.053, 2.356), (-1.001, -1.053, 2.356), (-11.99, -1.053, 2.356), (-6.84, -1.053, 2.356), (-22.98, -1.053, 2.356), (-18.4, -1.053, 2.356), (-18.05, -1.053, 2.356), (-12.32, -1.053, 2.356), (-22.98, -1.053, 2.528), (-1.001, -1.053, 2.528), (-11.99, -1.053, 2.528), (-6.495, -1.053, 2.528), (-18.05, -1.053, 2.528), (-12.32, -1.053, 2.528), (-6.84, -1.053, 2.528), (-18.4, -1.053, 2.528), (-17.92, -1.0, 2.663), (-17.92, -1.0, 3.338), (-12.45, -1.0, 3.338), (-12.45, -1.0, 2.663), (-11.85, -1.0, 2.663), (-11.85, -1.0, 3.338), (-6.975, -1.0, 3.338), (-6.975, -1.0, 2.663), (-6.36, -1.0, 2.663), (-6.36, -1.0, 3.338), (-1.136, -1.0, 3.338), (-1.136, -1.0, 2.663), (-17.92, -0.9769, 2.663), (-17.92, -0.9769, 3.338), (-12.45, -0.9769, 2.663), (-12.45, -0.9769, 3.338), (-11.85, -0.9769, 2.663), (-11.85, -0.9769, 3.338), (-6.975, -0.9769, 2.663), (-6.975, -0.9769, 3.338), (-6.36, -0.9769, 2.663), (-6.36, -0.9769, 3.338), (-1.136, -0.9769, 2.663), (-1.136, -0.9769, 3.338), (-6.397, -1.062, 1.323), (-6.397, -1.062, 2.533), (-1.64, -1.062, 1.323), (-1.64, -1.062, 2.533), (-6.397, -1.756, 1.323), (-1.64, -1.756, 1.323), (-6.397, -1.062, 1.323), (-6.397, -1.062, 2.533), (-6.397, -1.756, 1.323), (-11.91, -1.062, 1.323), (-11.91, -1.062, 2.533), (-6.927, -1.062, 1.323), (-6.927, -1.062, 2.533), (-11.91, -1.756, 1.323), (-6.927, -1.756, 1.323), (-17.98, -1.062, 1.323), (-17.98, -1.062, 2.533), (-12.38, -1.062, 1.323), (-12.38, -1.062, 2.533), (-17.98, -1.756, 1.323), (-12.38, -1.756, 1.323), (-2.252, -0.9795, 3.522), (-2.252, -0.7563, 3.522), (-1.608, -0.9795, 3.522), (-1.608, -0.9795, 4.057), (-1.608, -0.7563, 3.522), (-1.608, -0.7563, 4.057), (-2.251, -0.7563, 3.56), (-2.251, -0.9795, 3.56), (-2.123, -0.7563, 3.556), (-2.176, -0.7563, 3.522), (-2.176, -0.9795, 3.522), (-2.123, -0.9795, 3.556), (-1.928, -0.7563, 3.634), (-2.064, -0.9795, 3.522), (-2.064, -0.7563, 3.522), (-1.928, -0.9795, 3.634), (-1.798, -0.7563, 3.884), (-1.899, -0.9795, 3.522), (-1.899, -0.7563, 3.522), (-1.798, -0.9795, 3.884), (-1.686, -0.7563, 4.008), (-1.747, -0.9795, 3.522), (-1.747, -0.7563, 3.522), (-1.686, -0.9795, 4.008), (-1.621, -0.7563, 4.052), (-1.567, -0.8679, 4.113), (-2.214, -0.9795, 3.559), (-2.292, -0.8679, 3.615), (-2.214, -0.7563, 3.559), (-2.028, -0.9795, 3.583), (-2.22, -0.7529, 3.624), (-2.028, -0.7563, 3.583), (-1.859, -0.9795, 3.756), (-2.304, -0.7529, 3.64), (-1.859, -0.7563, 3.756), (-1.742, -0.9795, 3.959), (-2.304, -0.8679, 3.64), (-1.742, -0.7563, 3.959), (-1.621, -0.9795, 4.052), (-2.304, -0.9829, 3.64), (-2.22, -0.9829, 3.624), (-1.558, -0.9829, 4.153), (-1.558, -0.8679, 4.153), (-1.558, -0.7529, 4.153), (-1.632, -0.7529, 4.128), (-2.293, -0.9795, 3.464), (-1.567, -0.9795, 3.464), (-1.567, -0.9795, 4.113), (-2.292, -0.9795, 3.615), (-2.176, -0.9795, 3.464), (-2.128, -0.9795, 3.597), (-2.064, -0.9795, 3.464), (-1.958, -0.9795, 3.665), (-1.899, -0.9795, 3.464), (-1.833, -0.9795, 3.905), (-1.747, -0.9795, 3.464), (-1.711, -0.9795, 4.04), (-2.21, -0.9795, 3.6), (-2.043, -0.9795, 3.621), (-1.895, -0.9795, 3.775), (-1.772, -0.9795, 3.987), (-1.639, -0.9795, 4.089), (-1.639, -0.7563, 4.089), (-1.567, -0.7563, 4.113), (-2.176, -0.7563, 3.464), (-2.293, -0.7563, 3.464), (-2.292, -0.9795, 3.615), (-2.293, -0.9795, 3.464), (-1.567, -0.7563, 3.464), (-1.567, -0.9795, 4.113), (-1.567, -0.9795, 3.464), (-1.747, -0.9795, 3.464), (-2.292, -0.7563, 3.615), (-2.21, -0.9795, 3.6), (-2.21, -0.7563, 3.6), (-2.128, -0.7563, 3.597), (-2.064, -0.7563, 3.464), (-2.176, -0.9795, 3.464), (-2.043, -0.9795, 3.621), (-2.128, -0.9795, 3.597), (-2.043, -0.7563, 3.621), (-1.958, -0.7563, 3.665), (-2.064, -0.9795, 3.464), (-1.899, -0.7563, 3.464), (-1.895, -0.9795, 3.775), (-1.958, -0.9795, 3.665), (-1.895, -0.7563, 3.775), (-1.833, -0.7563, 3.905), (-1.899, -0.9795, 3.464), (-1.747, -0.7563, 3.464), (-1.772, -0.9795, 3.987), (-1.833, -0.9795, 3.905), (-1.772, -0.7563, 3.987), (-1.711, -0.7563, 4.04), (-1.639, -0.9795, 4.089), (-1.711, -0.9795, 4.04), (-1.621, -0.7563, 4.052), (-1.608, -0.7563, 4.057), (-2.176, -0.7563, 3.522), (-2.252, -0.7563, 3.522), (-2.251, -0.9795, 3.56), (-2.252, -0.9795, 3.522), (-1.608, -0.7563, 3.522), (-1.608, -0.9795, 4.057), (-1.608, -0.9795, 3.522), (-1.747, -0.9795, 3.522), (-2.251, -0.7563, 3.56), (-2.214, -0.9795, 3.559), (-2.214, -0.7563, 3.559), (-2.123, -0.7563, 3.556), (-2.064, -0.7563, 3.522), (-2.176, -0.9795, 3.522), (-2.028, -0.9795, 3.583), (-2.123, -0.9795, 3.556), (-2.028, -0.7563, 3.583), (-1.928, -0.7563, 3.634), (-2.064, -0.9795, 3.522), (-1.899, -0.7563, 3.522), (-1.859, -0.9795, 3.756), (-1.928, -0.9795, 3.634), (-1.859, -0.7563, 3.756), (-1.798, -0.7563, 3.884), (-1.899, -0.9795, 3.522), (-1.747, -0.7563, 3.522), (-1.742, -0.9795, 3.959), (-1.798, -0.9795, 3.884), (-1.742, -0.7563, 3.959), (-1.686, -0.7563, 4.008), (-1.621, -0.9795, 4.052), (-1.686, -0.9795, 4.008), (-2.251, -0.9194, 3.56), (-2.252, -0.9194, 3.522), (-1.608, -0.9194, 4.057), (-1.608, -0.9194, 3.522), (-1.747, -0.9194, 3.522), (-2.214, -0.9194, 3.559), (-2.176, -0.9194, 3.522), (-2.028, -0.9194, 3.583), (-2.123, -0.9194, 3.556), (-2.064, -0.9194, 3.522), (-1.859, -0.9194, 3.756), (-1.928, -0.9194, 3.634), (-1.899, -0.9194, 3.522), (-1.742, -0.9194, 3.959), (-1.798, -0.9194, 3.884), (-1.621, -0.9194, 4.052), (-1.686, -0.9194, 4.008), (-1.631, -0.7529, 4.097), (-1.557, -0.7529, 4.122), (-1.557, -0.8679, 4.122), (-1.557, -0.9829, 4.122), (-2.219, -0.9829, 3.593), (-2.303, -0.9829, 3.608), (-2.303, -0.8679, 3.608), (-2.303, -0.7529, 3.608), (-2.219, -0.7529, 3.593), (-2.134, -0.7529, 3.589), (-2.047, -0.9829, 3.614), (-2.134, -0.9829, 3.589), (-2.047, -0.7529, 3.614), (-1.959, -0.7529, 3.66), (-1.895, -0.9829, 3.773), (-1.959, -0.9829, 3.66), (-1.895, -0.7529, 3.773), (-1.83, -0.7529, 3.907), (-1.768, -0.9829, 3.991), (-1.83, -0.9829, 3.907), (-1.768, -0.7529, 3.991), (-1.705, -0.7529, 4.047), (-1.631, -0.9829, 4.097), (-1.705, -0.9829, 4.047), (-2.135, -0.7529, 3.621), (-2.048, -0.9829, 3.645), (-2.135, -0.9829, 3.621), (-2.135, -0.8679, 3.621), (-2.048, -0.7529, 3.645), (-1.96, -0.7529, 3.691), (-1.896, -0.9829, 3.804), (-1.96, -0.9829, 3.691), (-1.96, -0.8679, 3.691), (-1.896, -0.7529, 3.804), (-1.831, -0.7529, 3.938), (-1.768, -0.9829, 4.023), (-1.831, -0.9829, 3.938), (-1.831, -0.8679, 3.938), (-1.768, -0.7529, 4.023), (-1.706, -0.7529, 4.078), (-1.632, -0.9829, 4.128), (-1.706, -0.9829, 4.078), (-1.706, -0.8679, 4.078), (-1.768, -0.8679, 4.023), (-1.896, -0.8679, 3.804), (-2.048, -0.8679, 3.645), (-2.22, -0.8679, 3.624), (-1.632, -0.8679, 4.128), (1.0, 2.29, 3.528), (0.7769, 2.29, 3.528), (1.0, 1.646, 3.528), (1.0, 1.646, 4.062), (0.7769, 1.646, 3.528), (0.7769, 1.646, 4.062), (0.7769, 2.289, 3.566), (1.0, 2.289, 3.566), (0.7769, 2.161, 3.562), (0.7769, 2.214, 3.528), (1.0, 2.214, 3.528), (1.0, 2.161, 3.562), (0.7769, 1.967, 3.64), (1.0, 2.102, 3.528), (0.7769, 2.102, 3.528), (1.0, 1.967, 3.64), (0.7769, 1.836, 3.89), (1.0, 1.937, 3.528), (0.7769, 1.937, 3.528), (1.0, 1.836, 3.89), (0.7769, 1.724, 4.014), (1.0, 1.785, 3.528), (0.7769, 1.785, 3.528), (1.0, 1.724, 4.014), (0.7769, 1.659, 4.058), (0.8885, 1.605, 4.119), (1.0, 2.252, 3.565), (0.8885, 2.33, 3.621), (0.7769, 2.252, 3.565), (1.0, 2.066, 3.588), (0.7735, 2.258, 3.63), (0.7769, 2.066, 3.588), (1.0, 1.897, 3.762), (0.7735, 2.342, 3.646), (0.7769, 1.897, 3.762), (1.0, 1.78, 3.965), (0.8885, 2.342, 3.646), (0.7769, 1.78, 3.965), (1.0, 1.659, 4.058), (1.004, 2.342, 3.646), (1.004, 2.258, 3.63), (1.004, 1.596, 4.159), (0.8885, 1.596, 4.159), (0.7735, 1.596, 4.159), (0.7735, 1.67, 4.134), (1.0, 2.331, 3.47), (1.0, 1.605, 3.47), (1.0, 1.605, 4.119), (1.0, 2.33, 3.621), (1.0, 2.214, 3.47), (1.0, 2.166, 3.602), (1.0, 2.102, 3.47), (1.0, 1.996, 3.671), (1.0, 1.937, 3.47), (1.0, 1.871, 3.911), (1.0, 1.785, 3.47), (1.0, 1.749, 4.046), (1.0, 2.248, 3.606), (1.0, 2.081, 3.626), (1.0, 1.933, 3.781), (1.0, 1.81, 3.993), (1.0, 1.677, 4.095), (0.7769, 1.677, 4.095), (0.7769, 1.605, 4.119), (0.7769, 2.214, 3.47), (0.7769, 2.331, 3.47), (1.0, 2.33, 3.621), (1.0, 2.331, 3.47), (0.7769, 1.605, 3.47), (1.0, 1.605, 4.119), (1.0, 1.605, 3.47), (1.0, 1.785, 3.47), (0.7769, 2.33, 3.621), (1.0, 2.248, 3.606), (0.7769, 2.248, 3.606), (0.7769, 2.166, 3.602), (0.7769, 2.102, 3.47), (1.0, 2.214, 3.47), (1.0, 2.081, 3.626), (1.0, 2.166, 3.602), (0.7769, 2.081, 3.626), (0.7769, 1.996, 3.671), (1.0, 2.102, 3.47), (0.7769, 1.937, 3.47), (1.0, 1.933, 3.781), (1.0, 1.996, 3.671), (0.7769, 1.933, 3.781), (0.7769, 1.871, 3.911), (1.0, 1.937, 3.47), (0.7769, 1.785, 3.47), (1.0, 1.81, 3.993), (1.0, 1.871, 3.911), (0.7769, 1.81, 3.993), (0.7769, 1.749, 4.046), (1.0, 1.677, 4.095), (1.0, 1.749, 4.046), (0.7769, 1.659, 4.058), (0.7769, 1.646, 4.062), (0.7769, 2.214, 3.528), (0.7769, 2.29, 3.528), (1.0, 2.289, 3.566), (1.0, 2.29, 3.528), (0.7769, 1.646, 3.528), (1.0, 1.646, 4.062), (1.0, 1.646, 3.528), (1.0, 1.785, 3.528), (0.7769, 2.289, 3.566), (1.0, 2.252, 3.565), (0.7769, 2.252, 3.565), (0.7769, 2.161, 3.562), (0.7769, 2.102, 3.528), (1.0, 2.214, 3.528), (1.0, 2.066, 3.588), (1.0, 2.161, 3.562), (0.7769, 2.066, 3.588), (0.7769, 1.967, 3.64), (1.0, 2.102, 3.528), (0.7769, 1.937, 3.528), (1.0, 1.897, 3.762), (1.0, 1.967, 3.64), (0.7769, 1.897, 3.762), (0.7769, 1.836, 3.89), (1.0, 1.937, 3.528), (0.7769, 1.785, 3.528), (1.0, 1.78, 3.965), (1.0, 1.836, 3.89), (0.7769, 1.78, 3.965), (0.7769, 1.724, 4.014), (1.0, 1.659, 4.058), (1.0, 1.724, 4.014), (0.94, 2.289, 3.566), (0.94, 2.29, 3.528), (0.94, 1.646, 4.062), (0.94, 1.646, 3.528), (0.94, 1.785, 3.528), (0.94, 2.252, 3.565), (0.94, 2.214, 3.528), (0.94, 2.066, 3.588), (0.94, 2.161, 3.562), (0.94, 2.102, 3.528), (0.94, 1.897, 3.762), (0.94, 1.967, 3.64), (0.94, 1.937, 3.528), (0.94, 1.78, 3.965), (0.94, 1.836, 3.89), (0.94, 1.659, 4.058), (0.94, 1.724, 4.014), (0.7735, 1.669, 4.103), (0.7735, 1.595, 4.128), (0.8885, 1.595, 4.128), (1.004, 1.595, 4.128), (1.004, 2.257, 3.598), (1.004, 2.341, 3.614), (0.8885, 2.341, 3.614), (0.7735, 2.341, 3.614), (0.7735, 2.257, 3.598), (0.7735, 2.172, 3.595), (1.004, 2.085, 3.62), (1.004, 2.172, 3.595), (0.7735, 2.085, 3.62), (0.7735, 1.997, 3.665), (1.004, 1.933, 3.779), (1.004, 1.997, 3.665), (0.7735, 1.933, 3.779), (0.7735, 1.868, 3.913), (1.004, 1.806, 3.997), (1.004, 1.868, 3.913), (0.7735, 1.806, 3.997), (0.7735, 1.743, 4.052), (1.004, 1.669, 4.103), (1.004, 1.743, 4.052), (0.7735, 2.173, 3.627), (1.004, 2.086, 3.651), (1.004, 2.173, 3.627), (0.8885, 2.173, 3.627), (0.7735, 2.086, 3.651), (0.7735, 1.998, 3.697), (1.004, 1.934, 3.81), (1.004, 1.998, 3.697), (0.8885, 1.998, 3.697), (0.7735, 1.934, 3.81), (0.7735, 1.869, 3.944), (1.004, 1.807, 4.029), (1.004, 1.869, 3.944), (0.8885, 1.869, 3.944), (0.7735, 1.807, 4.029), (0.7735, 1.744, 4.084), (1.004, 1.67, 4.134), (1.004, 1.744, 4.084), (0.8885, 1.744, 4.084), (0.8885, 1.807, 4.029), (0.8885, 1.934, 3.81), (0.8885, 2.086, 3.651), (0.8885, 2.258, 3.63), (0.8885, 1.67, 4.134), (1.013, 1.595, -0.2696), (1.013, 2.756, -0.2696), (1.013, 3.051, -0.2696), (1.083, 2.756, -0.2696), (1.083, 3.051, -0.2696), (1.013, 10.43, -0.2166), (1.013, 6.601, -0.2166), (1.013, 10.14, -0.2166), (1.013, 6.908, -0.2166), (1.083, 10.43, -0.2166), (1.083, 6.601, -0.2166), (1.083, 10.14, -0.2166), (1.083, 6.908, -0.2166), (1.083, 3.051, 0.7256), (1.083, 6.601, 0.7522), (0.8389, 3.051, 2.27), (0.8389, 6.601, 2.27), (0.9086, 3.051, 0.7177), (0.9086, 6.601, 0.7443), (0.9491, 10.43, -1.013), (0.9491, 10.43, 1.347), (0.9491, 17.54, -1.013), (0.9491, 17.54, 1.347), (-1.001, 17.45, -1.013), (1.013, 17.45, -1.013), (1.013, 17.45, 1.347), (-9.973, 17.45, -1.013), (-9.973, 17.45, 1.347), (1.013, 17.45, 1.347), (-9.973, 17.45, 1.347), (0.9183, 10.14, -1.013), (0.9183, 6.908, -1.013), (0.9183, 10.14, -0.2166), (0.9183, 10.14, 2.278), (0.9183, 6.908, -0.2166), (0.9183, 6.908, 2.278), (1.083, 10.43, -1.013), (1.083, 10.14, -1.013), (1.083, 10.43, -0.2166), (1.083, 10.14, 2.278), (1.083, 10.43, 2.278), (1.083, 10.14, -0.2166), (0.9429, 10.43, -1.013), (0.9429, 10.14, -1.013), (0.9429, 10.43, -0.2166), (0.9429, 10.14, -0.2166), (0.9429, 10.14, 2.278), (0.9429, 10.43, 2.278)], [(772, 755), (852, 780)], [(10, 11, 3, 2), (6, 7, 5, 4), (8, 9, 1, 0), (15, 12, 8), (5, 7, 18, 19), (11, 1, 21, 16), (10, 15, 8, 0), (2, 3, 7, 6), (2, 6, 15, 10), (588, 589, 602, 599), (3, 11, 16, 17), (6, 4, 12, 15), (4, 5, 13, 12), (0, 1, 11, 10), (13, 9, 8, 12), (17, 16, 14, 24), (570, 567, 580, 581), (535, 536, 547, 548), (16, 21, 28, 14), (546, 543, 556, 557), (7, 3, 17, 18), (564, 565, 578, 575), (540, 541, 554, 551), (14, 28, 34, 23), (26, 25, 31, 32), (25, 24, 30, 31), (585, 586, 597, 598), (18, 17, 24, 25), (19, 18, 25, 26), (23, 34, 40, 42), (32, 31, 37, 38), (31, 23, 42, 37), (30, 23, 31), (561, 562, 573, 574), (24, 14, 23, 30), (591, 592, 603, 604), (35, 32, 38, 41), (39, 41, 46, 44), (42, 40, 45, 48), (40, 39, 44, 45), (41, 38, 43, 46), (33, 35, 41, 39), (34, 33, 39, 40), (36, 48, 54, 49), (43, 36, 49, 50), (44, 46, 53, 51), (48, 45, 52, 54), (38, 37, 36, 43), (37, 42, 48, 36), (51, 53, 58, 56), (54, 52, 57, 60), (52, 51, 56, 57), (53, 50, 55, 58), (46, 43, 50, 53), (45, 44, 51, 52), (60, 57, 478, 481), (67, 61, 485, 483), (65, 63, 480, 482), (55, 47, 475, 476), (50, 49, 47, 55), (49, 54, 60, 47), (62, 61, 59, 68), (63, 65, 71, 69), (67, 64, 70, 73), (64, 63, 69, 70), (62, 65, 482, 486), (63, 64, 484, 480), (71, 68, 74, 77), (59, 73, 79, 66), (68, 59, 66, 74), (69, 71, 77, 75), (61, 67, 73, 59), (65, 62, 68, 71), (74, 66, 72, 80), (75, 77, 83, 81), (79, 76, 82, 85), (76, 75, 81, 82), (70, 69, 75, 76), (73, 70, 76, 79), (91, 78, 154, 152), (89, 87, 155, 150), (80, 72, 145, 146), (86, 89, 150, 153), (66, 79, 85, 72), (77, 74, 80, 83), (78, 91, 97, 84), (86, 78, 84, 92), (87, 89, 95, 93), (91, 88, 94, 97), (87, 88, 156, 155), (97, 94, 100, 102), (94, 93, 99, 100), (95, 92, 98, 101), (84, 97, 102, 90), (89, 86, 92, 95), (88, 87, 93, 94), (90, 102, 108, 96), (98, 90, 96, 103), (99, 101, 106, 104), (102, 100, 105, 108), (93, 95, 101, 99), (92, 84, 90, 98), (110, 111, 135, 133), (113, 114, 132, 130), (116, 117, 138, 136), (119, 120, 141, 139), (101, 98, 103, 106), (100, 99, 104, 105), (122, 123, 144, 142), (125, 126, 129, 127), (104, 107, 110, 109), (107, 105, 111, 110), (105, 104, 109, 111), (106, 107, 113, 112), (107, 104, 114, 113), (104, 106, 112, 114), (108, 105, 116, 115), (105, 107, 117, 116), (107, 108, 115, 117), (96, 108, 119, 118), (108, 107, 120, 119), (107, 96, 118, 120), (103, 96, 122, 121), (96, 107, 123, 122), (107, 103, 121, 123), (106, 103, 125, 124), (103, 107, 126, 125), (107, 106, 124, 126), (128, 127, 129), (126, 124, 128, 129), (124, 125, 127, 128), (131, 130, 132), (114, 112, 131, 132), (112, 113, 130, 131), (134, 133, 135), (111, 109, 134, 135), (109, 110, 133, 134), (137, 136, 138), (117, 115, 137, 138), (115, 116, 136, 137), (140, 139, 141), (120, 118, 140, 141), (118, 119, 139, 140), (143, 142, 144), (123, 121, 143, 144), (121, 122, 142, 143), (88, 91, 152, 156), (85, 82, 81, 83, 80, 72), (91, 88, 87, 89, 86, 78), (157, 158, 181, 205, 182), (179, 180, 203, 228, 204), (175, 176, 199, 224, 200), (178, 179, 204, 227, 201), (171, 172, 195, 220, 196), (174, 175, 200, 223, 197), (85, 82, 148, 151), (82, 81, 147, 148), (83, 80, 146, 149), (78, 86, 153, 154), (81, 83, 149, 147), (72, 85, 151, 145), (148, 147, 158, 157), (147, 155, 159, 158), (155, 156, 160, 159), (156, 148, 157, 160), (149, 146, 162, 161), (146, 153, 163, 162), (153, 150, 164, 163), (150, 149, 161, 164), (145, 151, 166, 165), (151, 152, 167, 166), (152, 154, 168, 167), (154, 145, 165, 168), (146, 145, 170, 169), (145, 154, 171, 170), (154, 153, 172, 171), (153, 146, 169, 172), (151, 148, 174, 173), (148, 156, 175, 174), (156, 152, 176, 175), (152, 151, 173, 176), (147, 149, 178, 177), (149, 150, 179, 178), (150, 155, 180, 179), (155, 147, 177, 180), (181, 207, 232, 271), (228, 203, 267, 270), (196, 220, 255, 254), (191, 214, 245, 246), (183, 206, 231, 235), (201, 227, 268, 269), (161, 162, 185, 209, 186), (160, 157, 182, 206, 183), (165, 166, 189, 213, 190), (164, 161, 186, 210, 187), (169, 170, 193, 217, 194), (158, 159, 184, 207, 181), (168, 165, 190, 214, 191), (173, 174, 197, 221, 198), (162, 163, 188, 211, 185), (172, 169, 194, 218, 195), (177, 178, 201, 225, 202), (159, 160, 183, 208, 184), (166, 167, 192, 215, 189), (176, 173, 198, 222, 199), (163, 164, 187, 212, 188), (170, 171, 196, 219, 193), (180, 177, 202, 226, 203), (167, 168, 191, 216, 192), (193, 219, 253, 274), (190, 213, 243, 244), (205, 181, 271, 229), (203, 226, 266, 267), (195, 218, 252, 256), (212, 187, 242, 241), (202, 225, 264, 265), (217, 193, 274, 250), (185, 211, 239, 240), (224, 199, 260, 263), (192, 216, 249, 248), (210, 186, 237, 238), (197, 223, 261, 262), (189, 215, 247, 273), (186, 209, 236, 237), (204, 228, 270, 276), (199, 222, 259, 260), (214, 190, 244, 245), (337, 338, 433, 434), (284, 285, 382, 379), (378, 375, 472, 473), (323, 324, 419, 420), (336, 337, 434, 431), (286, 283, 380, 381), (297, 298, 393, 394), (375, 376, 471, 472), (338, 335, 432, 433), (283, 284, 379, 380), (349, 350, 445, 446), (296, 297, 394, 391), (335, 336, 431, 432), (348, 349, 446, 443), (298, 295, 392, 393), (309, 310, 405, 406), (350, 347, 444, 445), (295, 296, 391, 392), (361, 362, 457, 458), (308, 309, 406, 403), (347, 348, 443, 444), (360, 361, 458, 455), (310, 307, 404, 405), (321, 322, 417, 418), (215, 192, 248, 247), (221, 197, 262, 257), (184, 208, 234, 233), (216, 191, 246, 249), (222, 198, 258, 259), (209, 185, 240, 236), (194, 217, 250, 251), (223, 200, 275, 261), (187, 210, 238, 242), (218, 194, 251, 252), (200, 224, 263, 275), (182, 205, 229, 230), (211, 188, 272, 239), (219, 196, 254, 253), (225, 201, 269, 264), (206, 182, 230, 231), (188, 212, 241, 272), (220, 195, 256, 255), (226, 202, 265, 266), (207, 184, 233, 232), (213, 189, 273, 243), (198, 221, 257, 258), (227, 204, 276, 268), (208, 183, 235, 234), (282, 232, 284, 283), (232, 233, 285, 284), (233, 234, 286, 285), (234, 282, 283, 286), (281, 239, 288, 287), (239, 272, 289, 288), (272, 241, 290, 289), (241, 281, 287, 290), (280, 247, 292, 291), (247, 248, 293, 292), (248, 249, 294, 293), (249, 280, 291, 294), (279, 253, 296, 295), (253, 254, 297, 296), (254, 255, 298, 297), (255, 279, 295, 298), (278, 261, 300, 299), (261, 275, 301, 300), (275, 263, 302, 301), (263, 278, 299, 302), (277, 268, 304, 303), (268, 276, 305, 304), (276, 270, 306, 305), (270, 277, 303, 306), (266, 277, 308, 307), (277, 270, 309, 308), (270, 267, 310, 309), (267, 266, 307, 310), (265, 264, 312, 311), (264, 277, 313, 312), (277, 266, 314, 313), (266, 265, 311, 314), (264, 269, 316, 315), (269, 268, 317, 316), (268, 277, 318, 317), (277, 264, 315, 318), (259, 278, 320, 319), (278, 263, 321, 320), (263, 260, 322, 321), (260, 259, 319, 322), (258, 257, 324, 323), (257, 278, 325, 324), (278, 259, 326, 325), (259, 258, 323, 326), (257, 262, 328, 327), (262, 261, 329, 328), (261, 278, 330, 329), (278, 257, 327, 330), (252, 279, 332, 331), (279, 255, 333, 332), (255, 256, 334, 333), (256, 252, 331, 334), (251, 250, 336, 335), (250, 279, 337, 336), (279, 252, 338, 337), (252, 251, 335, 338), (250, 274, 340, 339), (274, 253, 341, 340), (253, 279, 342, 341), (279, 250, 339, 342), (245, 280, 344, 343), (280, 249, 345, 344), (249, 246, 346, 345), (246, 245, 343, 346), (244, 243, 348, 347), (243, 280, 349, 348), (280, 245, 350, 349), (245, 244, 347, 350), (243, 273, 352, 351), (273, 247, 353, 352), (247, 280, 354, 353), (280, 243, 351, 354), (238, 281, 356, 355), (281, 241, 357, 356), (241, 242, 358, 357), (242, 238, 355, 358), (237, 236, 360, 359), (236, 281, 361, 360), (281, 238, 362, 361), (238, 237, 359, 362), (236, 240, 364, 363), (240, 239, 365, 364), (239, 281, 366, 365), (281, 236, 363, 366), (231, 282, 368, 367), (282, 234, 369, 368), (234, 235, 370, 369), (235, 231, 367, 370), (230, 229, 372, 371), (229, 282, 373, 372), (282, 231, 374, 373), (231, 230, 371, 374), (229, 271, 376, 375), (271, 232, 377, 376), (232, 282, 378, 377), (282, 229, 375, 378), (380, 379, 382, 381), (384, 383, 386, 385), (388, 387, 390, 389), (392, 391, 394, 393), (396, 395, 398, 397), (400, 399, 402, 401), (404, 403, 406, 405), (408, 407, 410, 409), (412, 411, 414, 413), (416, 415, 418, 417), (420, 419, 422, 421), (424, 423, 426, 425), (428, 427, 430, 429), (432, 431, 434, 433), (436, 435, 438, 437), (440, 439, 442, 441), (444, 443, 446, 445), (448, 447, 450, 449), (452, 451, 454, 453), (456, 455, 458, 457), (460, 459, 462, 461), (464, 463, 466, 465), (468, 467, 470, 469), (472, 471, 474, 473), (326, 323, 420, 421), (376, 377, 474, 471), (363, 364, 459, 460), (285, 286, 381, 382), (324, 325, 422, 419), (377, 378, 473, 474), (311, 312, 407, 408), (366, 363, 460, 461), (325, 326, 421, 422), (314, 311, 408, 409), (364, 365, 462, 459), (351, 352, 447, 448), (312, 313, 410, 407), (365, 366, 461, 462), (299, 300, 395, 396), (354, 351, 448, 449), (313, 314, 409, 410), (302, 299, 396, 397), (352, 353, 450, 447), (339, 340, 435, 436), (300, 301, 398, 395), (353, 354, 449, 450), (287, 288, 383, 384), (342, 339, 436, 437), (301, 302, 397, 398), (290, 287, 384, 385), (340, 341, 438, 435), (327, 328, 423, 424), (288, 289, 386, 383), (341, 342, 437, 438), (330, 327, 424, 425), (367, 368, 463, 464), (289, 290, 385, 386), (328, 329, 426, 423), (315, 316, 411, 412), (370, 367, 464, 465), (329, 330, 425, 426), (318, 315, 412, 413), (368, 369, 466, 463), (355, 356, 451, 452), (316, 317, 414, 411), (369, 370, 465, 466), (303, 304, 399, 400), (358, 355, 452, 453), (317, 318, 413, 414), (306, 303, 400, 401), (356, 357, 454, 451), (343, 344, 439, 440), (304, 305, 402, 399), (357, 358, 453, 454), (291, 292, 387, 388), (346, 343, 440, 441), (305, 306, 401, 402), (294, 291, 388, 389), (344, 345, 442, 439), (331, 332, 427, 428), (292, 293, 390, 387), (345, 346, 441, 442), (334, 331, 428, 429), (371, 372, 467, 468), (293, 294, 389, 390), (332, 333, 430, 427), (319, 320, 415, 416), (374, 371, 468, 469), (333, 334, 429, 430), (322, 319, 416, 417), (372, 373, 470, 467), (359, 360, 455, 456), (320, 321, 418, 415), (373, 374, 469, 470), (307, 308, 403, 404), (362, 359, 456, 457), (488, 489, 514, 511), (499, 500, 523, 524), (494, 491, 516, 517), (495, 496, 519, 520), (490, 487, 512, 513), (491, 492, 515, 516), (57, 56, 477, 478), (58, 55, 476, 479), (61, 62, 486, 485), (56, 58, 479, 477), (47, 60, 481, 475), (64, 67, 483, 484), (475, 481, 488, 487), (481, 483, 489, 488), (483, 485, 490, 489), (485, 475, 487, 490), (476, 475, 492, 491), (475, 485, 493, 492), (485, 486, 494, 493), (486, 476, 491, 494), (477, 479, 496, 495), (479, 482, 497, 496), (482, 480, 498, 497), (480, 477, 495, 498), (481, 478, 500, 499), (478, 484, 501, 500), (484, 483, 502, 501), (483, 481, 499, 502), (479, 476, 504, 503), (476, 486, 505, 504), (486, 482, 506, 505), (482, 479, 503, 506), (478, 477, 508, 507), (477, 480, 509, 508), (480, 484, 510, 509), (484, 478, 507, 510), (512, 511, 514, 513), (516, 515, 518, 517), (520, 519, 522, 521), (524, 523, 526, 525), (528, 527, 530, 529), (532, 531, 534, 533), (498, 495, 520, 521), (503, 504, 527, 528), (492, 493, 518, 515), (502, 499, 524, 525), (507, 508, 531, 532), (489, 490, 513, 514), (496, 497, 522, 519), (506, 503, 528, 529), (493, 494, 517, 518), (500, 501, 526, 523), (510, 507, 532, 533), (497, 498, 521, 522), (504, 505, 530, 527), (501, 502, 525, 526), (508, 509, 534, 531), (505, 506, 529, 530), (509, 510, 533, 534), (487, 488, 511, 512), (20, 22, 536, 535), (22, 29, 537, 536), (29, 27, 538, 537), (27, 20, 535, 538), (9, 13, 540, 539), (13, 22, 541, 540), (22, 20, 542, 541), (20, 9, 539, 542), (27, 29, 544, 543), (29, 35, 545, 544), (35, 33, 546, 545), (33, 27, 543, 546), (548, 547, 550, 549), (552, 551, 554, 553), (556, 555, 558, 557), (541, 542, 553, 554), (544, 545, 558, 555), (538, 535, 548, 549), (539, 540, 551, 552), (545, 546, 557, 558), (536, 537, 550, 547), (542, 539, 552, 553), (543, 544, 555, 556), (537, 538, 549, 550), (21, 20, 560, 559), (20, 27, 561, 560), (27, 28, 562, 561), (28, 21, 559, 562), (1, 9, 564, 563), (9, 20, 565, 564), (20, 21, 566, 565), (21, 1, 563, 566), (28, 27, 568, 567), (27, 33, 569, 568), (33, 34, 570, 569), (34, 28, 567, 570), (572, 571, 574, 573), (576, 575, 578, 577), (580, 579, 582, 581), (559, 560, 571, 572), (565, 566, 577, 578), (568, 569, 582, 579), (562, 559, 572, 573), (563, 564, 575, 576), (569, 570, 581, 582), (560, 561, 574, 571), (566, 563, 576, 577), (567, 568, 579, 580), (13, 5, 584, 583), (5, 19, 585, 584), (19, 22, 586, 585), (22, 13, 583, 586), (22, 19, 588, 587), (19, 26, 589, 588), (26, 29, 590, 589), (29, 22, 587, 590), (29, 26, 592, 591), (26, 32, 593, 592), (32, 35, 594, 593), (35, 29, 591, 594), (596, 595, 598, 597), (600, 599, 602, 601), (604, 603, 606, 605), (594, 591, 604, 605), (583, 584, 595, 596), (589, 590, 601, 602), (592, 593, 606, 603), (586, 583, 596, 597), (587, 588, 599, 600), (593, 594, 605, 606), (584, 585, 598, 595), (590, 587, 600, 601), (607, 608, 610, 609), (609, 610, 614, 613), (613, 614, 612, 611), (662, 661, 677, 678), (609, 613, 611, 607), (614, 610, 616, 618), (617, 618, 622, 621), (612, 614, 618, 617), (610, 608, 615, 616), (642, 639, 652, 653), (648, 649, 662, 659), (616, 615, 619, 620), (645, 646, 657, 658), (618, 616, 620, 622), (625, 626, 630, 629), (622, 620, 624, 626), (621, 622, 626, 625), (620, 619, 623, 624), (629, 630, 634, 633), (624, 623, 627, 628), (623, 625, 629, 627), (626, 624, 628, 630), (634, 632, 631, 633), (628, 627, 631, 632), (627, 629, 633, 631), (630, 628, 632, 634), (611, 612, 636, 635), (612, 608, 637, 636), (608, 607, 638, 637), (607, 611, 635, 638), (608, 612, 640, 639), (612, 617, 641, 640), (617, 615, 642, 641), (615, 608, 639, 642), (619, 621, 644, 643), (621, 625, 645, 644), (625, 623, 646, 645), (623, 619, 643, 646), (615, 617, 648, 647), (617, 621, 649, 648), (621, 619, 650, 649), (619, 615, 647, 650), (654, 653, 669, 670), (659, 662, 678, 675), (651, 654, 670, 667), (643, 644, 655, 656), (649, 650, 661, 662), (640, 641, 654, 651), (646, 643, 656, 657), (647, 648, 659, 660), (641, 642, 653, 654), (644, 645, 658, 655), (650, 647, 660, 661), (639, 640, 651, 652), (664, 663, 666, 665), (668, 667, 670, 669), (672, 671, 674, 673), (676, 675, 678, 677), (656, 655, 671, 672), (635, 636, 663, 664), (657, 656, 672, 673), (638, 635, 664, 665), (655, 658, 674, 671), (658, 657, 673, 674), (636, 637, 666, 663), (652, 651, 667, 668), (637, 638, 665, 666), (660, 659, 675, 676), (653, 652, 668, 669), (661, 660, 676, 677), (679, 680, 682, 681), (681, 682, 686, 685), (685, 686, 684, 683), (733, 732, 748, 749), (681, 685, 683, 679), (684, 686, 693, 692), (682, 680, 687, 688), (713, 710, 723, 724), (719, 720, 733, 730), (688, 687, 690, 691), (716, 717, 728, 729), (696, 697, 701, 700), (693, 691, 695, 697), (692, 693, 697, 696), (691, 690, 694, 695), (700, 701, 705, 704), (695, 694, 698, 699), (694, 696, 700, 698), (697, 695, 699, 701), (705, 703, 702, 704), (699, 698, 702, 703), (698, 700, 704, 702), (701, 699, 703, 705), (683, 684, 707, 706), (684, 680, 708, 707), (680, 679, 709, 708), (679, 683, 706, 709), (680, 684, 711, 710), (684, 689, 712, 711), (689, 687, 713, 712), (687, 680, 710, 713), (690, 692, 715, 714), (692, 696, 716, 715), (696, 694, 717, 716), (694, 690, 714, 717), (687, 689, 719, 718), (689, 692, 720, 719), (692, 690, 721, 720), (690, 687, 718, 721), (725, 724, 740, 741), (730, 733, 749, 746), (722, 725, 741, 738), (714, 715, 726, 727), (720, 721, 732, 733), (711, 712, 725, 722), (717, 714, 727, 728), (718, 719, 730, 731), (712, 713, 724, 725), (715, 716, 729, 726), (721, 718, 731, 732), (710, 711, 722, 723), (735, 734, 737, 736), (739, 738, 741, 740), (743, 742, 745, 744), (747, 746, 749, 748), (727, 726, 742, 743), (706, 707, 734, 735), (728, 727, 743, 744), (709, 706, 735, 736), (726, 729, 745, 742), (729, 728, 744, 745), (707, 708, 737, 734), (723, 722, 738, 739), (708, 709, 736, 737), (731, 730, 746, 747), (724, 723, 739, 740), (732, 731, 747, 748), (799, 803, 802, 801, 800), (777, 769, 786, 775), (764, 785, 780, 779, 783, 766), (804, 808, 807, 806, 805), (758, 759, 1552, 1551), (750, 790, 762), (762, 768, 771, 750), (784, 783, 851, 853, 865, 857, 860, 868, 767, 770), (777, 776, 766, 769), (776, 1066, 1052, 991, 773, 785, 764, 766), (754, 770, 767, 765), (782, 784, 770, 754), (1011, 1027, 1018, 997), (759, 758, 1554, 1555), (769, 784, 782, 786), (769, 766, 783, 784), (777, 775, 756, 788, 795, 750, 771, 768, 978, 970, 974, 966, 976, 968, 776), (761, 787, 789, 763), (763, 789, 781, 760), (759, 791, 752, 765), (775, 793, 788, 756), (765, 752, 792, 754), (786, 794, 793, 775), (762, 790, 761, 753, 778, 751), (794, 796, 788, 793), (797, 798, 792, 765), (794, 782, 792, 798), (796, 794, 797, 825, 826, 824), (789, 815, 818, 802), (781, 810, 809, 791), (791, 809, 823, 765), (789, 828, 830, 807), (799, 841, 842, 803), (790, 820, 816, 787), (805, 849, 846, 765), (806, 848, 849, 805), (801, 817, 813, 800), (808, 821, 822, 807), (819, 814, 813, 820), (820, 813, 817, 816), (816, 817, 818, 815), (809, 811, 812, 823), (815, 822, 821, 810), (810, 821, 811, 809), (805, 812, 811, 804), (802, 818, 817, 801), (765, 823, 812, 805), (800, 813, 814, 799), (804, 811, 821, 808), (788, 819, 820, 790), (807, 822, 815, 789), (787, 816, 815, 789), (799, 814, 819, 788), (789, 815, 810, 781), (829, 835, 834, 828), (803, 842, 843, 802), (824, 827, 829, 802), (826, 832, 827, 824), (830, 836, 837, 831), (831, 837, 838, 832), (825, 831, 832, 826), (807, 830, 831, 825), (802, 789, 828, 829), (834, 835, 833), (836, 834, 837), (837, 834, 833, 838), (832, 838, 833, 827), (827, 833, 835, 829), (828, 834, 836, 830), (840, 842, 841, 839), (843, 842, 840, 844), (802, 843, 844, 824), (824, 844, 840, 796), (796, 840, 839, 788), (788, 839, 841, 799), (846, 849, 848, 845), (845, 848, 850, 847), (797, 845, 847, 825), (765, 846, 845, 797), (807, 850, 848, 806), (825, 847, 850, 807), (1536, 1540, 1544, 888, 873), (1530, 852, 854, 1531), (863, 883, 884, 854), (1538, 862, 1561, 1564), (873, 888, 898, 861), (861, 857, 865, 867), (869, 891, 890, 853), (932, 934, 933, 929), (860, 893, 897, 866), (1531, 1533, 894, 855), (898, 922, 921, 897), (929, 933, 939, 930), (1537, 1541, 896, 871), (867, 906, 909, 861), (861, 909, 902, 873), (1535, 1539, 885, 755), (1532, 1534, 883, 863), (866, 907, 912, 859), (1542, 1540, 882, 881), (900, 878, 877, 899), (1534, 1533, 884, 883), (1541, 886, 1567, 1571), (888, 914, 922, 898), (893, 892, 898, 897), (896, 918, 924, 899), (879, 890, 891, 880), (861, 898, 892, 857), (857, 892, 893, 860), (1538, 1542, 881, 862), (868, 877, 878, 767), (871, 896, 899, 859), (859, 899, 877, 868), (755, 885, 886, 864), (767, 878, 900, 876), (867, 880, 895, 870), (865, 879, 880, 867), (855, 894, 891, 869), (876, 900, 889, 874), (866, 897, 887, 872), (862, 881, 882, 856), (853, 890, 879, 865), (910, 904, 903, 905), (911, 912, 907, 908), (902, 909, 906, 901), (920, 915, 916, 917), (921, 922, 914, 913), (919, 923, 924, 918), (887, 913, 914, 888), (895, 917, 916, 894), (899, 924, 923, 900), (859, 912, 911, 871), (855, 903, 904, 875), (900, 923, 919, 889), (889, 919, 918, 896), (891, 915, 920, 880), (875, 904, 910, 858), (880, 920, 917, 895), (871, 911, 908, 872), (897, 921, 913, 887), (870, 901, 906, 867), (858, 910, 905, 869), (894, 916, 915, 891), (869, 905, 903, 855), (873, 902, 901, 870), (872, 908, 907, 866), (859, 925, 926, 866), (866, 926, 927, 860), (860, 927, 928, 868), (868, 928, 925, 859), (851, 929, 930, 853), (853, 930, 931, 869), (869, 931, 932, 858), (858, 932, 929, 851), (936, 937, 938, 935), (933, 934, 940, 939), (926, 935, 938, 927), (925, 936, 935, 926), (930, 939, 940, 931), (927, 938, 937, 928), (928, 937, 936, 925), (931, 940, 934, 932), (941, 942, 944, 943), (942, 941, 945), (944, 942, 945, 946), (943, 944, 946), (943, 946, 945, 941), (947, 948, 950, 949), (948, 947, 951), (950, 948, 951, 952), (949, 950, 952), (949, 952, 951, 947), (953, 954, 956, 955), (954, 953, 957), (956, 954, 957, 958), (955, 956, 958), (955, 958, 957, 953), (959, 960, 962, 961), (960, 959, 963), (962, 960, 963, 964), (961, 962, 964), (961, 964, 963, 959), (969, 996, 995, 973), (969, 1044, 1040, 996), (751, 971, 979, 992), (973, 1023, 1025, 980), (1106, 1117, 1115, 1103), (986, 1007, 1008, 983), (1053, 1062, 981, 990), (988, 1033, 1043, 967), (967, 975, 987, 988), (976, 1002, 1001, 968), (1010, 1047, 1048, 1008), (1065, 1078, 978, 768), (1072, 1075, 1001, 1002), (1078, 1071, 1000, 978), (974, 977, 972, 966), (1073, 1076, 972, 977), (1055, 1060, 983, 988), (1077, 1072, 1002, 976), (1054, 1061, 982, 989), (1070, 1073, 977, 974), (998, 1010, 1011, 997), (1013, 1029, 1024, 995), (965, 973, 980, 990), (1071, 1074, 999, 1000), (993, 1021, 1019, 975), (965, 994, 993, 975), (969, 773, 991, 989), (978, 1000, 999, 970), (967, 998, 997, 971), (1100, 1112, 1114, 1101), (1097, 1110, 1109, 1098), (1013, 1009, 1004, 1003), (1014, 1012, 1006, 1005), (1011, 1010, 1008, 1007), (983, 1034, 1033, 988), (984, 1005, 1006, 981), (996, 1009, 1013, 995), (971, 1017, 1015, 979), (1006, 1050, 1039, 981), (997, 1018, 1017, 971), (994, 1012, 1014, 993), (985, 1003, 1004, 982), (1009, 1045, 1046, 1004), (1021, 1031, 1032, 1022), (1019, 1021, 1022, 1020), (1017, 1018, 1016, 1015), (1023, 1024, 1026, 1025), (1018, 1027, 1028, 1016), (1024, 1029, 1030, 1026), (1007, 1028, 1027, 1011), (979, 1015, 1016, 986), (980, 1025, 1026, 985), (1003, 1030, 1029, 1013), (985, 1026, 1030, 1003), (975, 1019, 1020, 987), (986, 1016, 1028, 1007), (987, 1020, 1022, 984), (1005, 1032, 1031, 1014), (984, 1022, 1032, 1005), (995, 1024, 1023, 973), (1014, 1031, 1021, 993), (1033, 1034, 1041, 1043), (1037, 1038, 1040, 1044), (1036, 1039, 1042, 1035), (1034, 1048, 1047, 1041), (1039, 1050, 1049, 1042), (1038, 1046, 1045, 1040), (996, 1040, 1045, 1009), (990, 1036, 1035, 965), (998, 1041, 1047, 1010), (1012, 1049, 1050, 1006), (994, 1042, 1049, 1012), (1008, 1048, 1034, 983), (982, 1038, 1037, 989), (965, 1035, 1042, 994), (967, 1043, 1041, 998), (1004, 1046, 1038, 982), (981, 1039, 1036, 990), (989, 1037, 1044, 969), (989, 991, 1052, 1054), (990, 980, 1063, 1053), (986, 983, 1060, 1057), (987, 984, 1059, 1056), (1068, 1075, 1061, 1054), (980, 985, 1058, 1063), (1069, 1074, 1060, 1055), (984, 981, 1062, 1059), (979, 986, 1057, 1064), (985, 982, 1061, 1058), (992, 979, 1064, 1051), (1067, 1076, 1062, 1053), (988, 987, 1056, 1055), (966, 972, 1076, 1067), (970, 999, 1074, 1069), (968, 1001, 1075, 1068), (1052, 1080, 1079, 1054), (1066, 1088, 1080, 1052), (1057, 1060, 1074, 1071), (1056, 1059, 1073, 1070), (1063, 1058, 1072, 1077), (1059, 1062, 1076, 1073), (1064, 1057, 1071, 1078), (1058, 1061, 1075, 1072), (1051, 1083, 1087, 1065), (1056, 1086, 1085, 1055), (1079, 1080, 1088, 1090), (1081, 1082, 1093, 1089), (1083, 1084, 1094, 1087), (1085, 1086, 1092, 1091), (1053, 1081, 1089, 1067), (1068, 1090, 1088, 1066), (1065, 1087, 1094, 1078), (1063, 1082, 1081, 1053), (1054, 1079, 1090, 1068), (1067, 1089, 1093, 1077), (1069, 1091, 1092, 1070), (1055, 1085, 1091, 1069), (1064, 1084, 1083, 1051), (1077, 1093, 1082, 1063), (1070, 1092, 1086, 1056), (1078, 1094, 1084, 1064), (1069, 1095, 1096, 970), (970, 1096, 1097, 974), (974, 1097, 1098, 1070), (1070, 1098, 1095, 1069), (1067, 1099, 1100, 966), (966, 1100, 1101, 976), (976, 1101, 1102, 1077), (1077, 1102, 1099, 1067), (1068, 1103, 1104, 968), (968, 1104, 1105, 776), (776, 1105, 1106, 1066), (1066, 1106, 1103, 1068), (1107, 1109, 1110, 1108), (1111, 1113, 1114, 1112), (1115, 1117, 1118, 1116), (1095, 1107, 1108, 1096), (1101, 1114, 1113, 1102), (1104, 1116, 1118, 1105), (1098, 1109, 1107, 1095), (1099, 1111, 1112, 1100), (1105, 1118, 1117, 1106), (1096, 1108, 1110, 1097), (1102, 1113, 1111, 1099), (1103, 1115, 1116, 1104), (1119, 1120, 1122, 1121), (1120, 1119, 1123), (1122, 1120, 1123, 1124), (1121, 1122, 1124), (1121, 1124, 1123, 1119), (1126, 1125, 1127), (1128, 1129, 1131, 1130), (1129, 1128, 1132), (1131, 1129, 1132, 1133), (1130, 1131, 1133), (1130, 1133, 1132, 1128), (1134, 1135, 1137, 1136), (1135, 1134, 1138), (1137, 1135, 1138, 1139), (1136, 1137, 1139), (1136, 1139, 1138, 1134), (1215, 1214, 1295, 1296), (1208, 1203, 1165, 1209, 1210), (1229, 1208, 1210, 1211), (1207, 1206, 1167, 1212, 1205), (1205, 1204, 1217, 1207), (1232, 1227, 1304, 1307), (1204, 1216, 1222, 1217), (1218, 1225, 1302, 1297), (1216, 1223, 1228, 1222), (1212, 1167, 1293, 1294), (1223, 1229, 1211, 1228), (1235, 1234, 1309, 1310), (1221, 1220, 1299, 1300), (1214, 1212, 1294, 1295), (1206, 1213, 1291, 1292), (1230, 1235, 1310, 1305), (1167, 1206, 1292, 1293), (1227, 1226, 1303, 1304), (1226, 1221, 1300, 1303), (1203, 1202, 1287, 1288), (1213, 1219, 1298, 1291), (1233, 1232, 1307, 1308), (1219, 1218, 1297, 1298), (1165, 1203, 1288, 1289), (1224, 1231, 1306, 1301), (1202, 1233, 1308, 1287), (1225, 1224, 1301, 1302), (1160, 1164, 1236, 1267), (1211, 1195, 1193, 1228), (1230, 1200, 1196, 1235), (1213, 1206, 1188, 1197), (1228, 1193, 1191, 1222), (1207, 1185, 1188, 1206), (1235, 1196, 1201, 1234), (1218, 1198, 1192, 1225), (1222, 1191, 1189, 1217), (1231, 1194, 1200, 1230), (1234, 1201, 1187, 1209), (1225, 1192, 1199, 1224), (1217, 1189, 1185, 1207), (1224, 1199, 1194, 1231), (1209, 1187, 1186, 1210), (1219, 1190, 1198, 1218), (1210, 1186, 1195, 1211), (1213, 1197, 1190, 1219), (1140, 1150, 1251, 1241), (1145, 1164, 1202, 1203), (1141, 1149, 1204, 1205), (1140, 1147, 1206, 1207), (1144, 1145, 1203, 1208), (1143, 1142, 1210, 1209), (1142, 1161, 1211, 1210), (1146, 1141, 1205, 1212), (1147, 1166, 1213, 1206), (1148, 1168, 1214, 1215), (1149, 1154, 1216, 1204), (1150, 1140, 1207, 1217), (1151, 1169, 1218, 1219), (1152, 1171, 1220, 1221), (1153, 1150, 1217, 1222), (1154, 1158, 1223, 1216), (1155, 1172, 1224, 1225), (1156, 1174, 1226, 1227), (1157, 1153, 1222, 1228), (1158, 1162, 1229, 1223), (1159, 1175, 1230, 1231), (1160, 1177, 1232, 1233), (1161, 1157, 1228, 1211), (1162, 1144, 1208, 1229), (1163, 1178, 1234, 1235), (1164, 1160, 1233, 1202), (1166, 1151, 1219, 1213), (1168, 1146, 1212, 1214), (1169, 1155, 1225, 1218), (1171, 1148, 1215, 1220), (1172, 1159, 1231, 1224), (1174, 1152, 1221, 1226), (1175, 1163, 1235, 1230), (1177, 1156, 1227, 1232), (1178, 1143, 1209, 1234), (1241, 1251, 1276, 1271), (1237, 1242, 1263, 1257, 1250, 1238, 1239, 1246, 1248, 1249, 1254, 1255, 1260, 1261, 1266, 1267, 1236), (1169, 1151, 1253, 1252), (1151, 1166, 1247, 1253), (1171, 1152, 1255, 1254), (1146, 1168, 1248, 1246), (1150, 1153, 1256, 1251), (1164, 1145, 1237, 1236), (1155, 1169, 1252, 1259), (1158, 1154, 1250, 1257), (1149, 1141, 1239, 1238), (1148, 1171, 1254, 1249), (1172, 1155, 1259, 1258), (1147, 1140, 1241, 1240), (1159, 1172, 1258, 1265), (1174, 1156, 1261, 1260), (1145, 1144, 1242, 1237), (1152, 1174, 1260, 1255), (1153, 1157, 1262, 1256), (1142, 1143, 1243, 1244), (1163, 1175, 1264, 1269), (1162, 1158, 1257, 1263), (1161, 1142, 1244, 1245), (1156, 1177, 1266, 1261), (1175, 1159, 1265, 1264), (1141, 1146, 1246, 1239), (1143, 1178, 1268, 1243), (1177, 1160, 1267, 1266), (1166, 1147, 1240, 1247), (1157, 1161, 1245, 1262), (1168, 1148, 1249, 1248), (1144, 1162, 1263, 1242), (1154, 1149, 1238, 1250), (1178, 1163, 1269, 1268), (1285, 1286, 1283, 1284, 1280, 1281, 1277, 1278, 1275, 1270, 1271, 1276, 1279, 1282, 1274, 1273, 1272), (1253, 1247, 1275, 1278), (1243, 1268, 1285, 1272), (1252, 1253, 1278, 1277), (1244, 1243, 1272, 1273), (1264, 1265, 1284, 1283), (1259, 1252, 1277, 1281), (1245, 1244, 1273, 1274), (1251, 1256, 1279, 1276), (1262, 1245, 1274, 1282), (1265, 1258, 1280, 1284), (1247, 1240, 1270, 1275), (1258, 1259, 1281, 1280), (1268, 1269, 1286, 1285), (1269, 1264, 1283, 1286), (1240, 1241, 1271, 1270), (1256, 1262, 1282, 1279), (1304, 1303, 1320, 1321), (1289, 1288, 1183, 1182), (1292, 1291, 1180, 1179), (1301, 1306, 1323, 1317), (1287, 1308, 1326, 1184), (1290, 1289, 1182, 1181), (1299, 1296, 1311, 1315), (1302, 1301, 1317, 1318), (1309, 1290, 1181, 1327), (1288, 1287, 1184, 1183), (1300, 1299, 1315, 1316), (1307, 1304, 1321, 1325), (1310, 1309, 1327, 1328), (1297, 1302, 1318, 1312), (1308, 1307, 1325, 1326), (1295, 1294, 1173, 1170), (1298, 1297, 1312, 1313), (1305, 1310, 1328, 1322), (1293, 1292, 1179, 1176), (1296, 1295, 1170, 1311), (1231, 1230, 1305, 1306), (1234, 1209, 1290, 1309), (1220, 1215, 1296, 1299), (1209, 1165, 1289, 1290), (1334, 1182, 1183, 1184), (1333, 1314, 1311, 1170), (1332, 1319, 1316, 1315), (1331, 1324, 1321, 1320), (1330, 1329, 1326, 1325), (1324, 1330, 1325, 1321), (1323, 1322, 1330, 1324), (1322, 1328, 1329, 1330), (1319, 1331, 1320, 1316), (1318, 1317, 1331, 1319), (1317, 1323, 1324, 1331), (1314, 1332, 1315, 1311), (1313, 1312, 1332, 1314), (1312, 1318, 1319, 1332), (1176, 1333, 1170, 1173), (1179, 1180, 1333, 1176), (1180, 1313, 1314, 1333), (1329, 1334, 1184, 1326), (1328, 1327, 1334, 1329), (1327, 1181, 1182, 1334), (1294, 1293, 1176, 1173), (1291, 1298, 1313, 1180), (1306, 1305, 1322, 1323), (1303, 1300, 1316, 1320), (1410, 1491, 1490, 1409), (1403, 1405, 1404, 1360, 1398), (1424, 1406, 1405, 1403), (1402, 1400, 1407, 1362, 1401), (1400, 1402, 1412, 1399), (1427, 1502, 1499, 1422), (1399, 1412, 1417, 1411), (1413, 1492, 1497, 1420), (1411, 1417, 1423, 1418), (1407, 1489, 1488, 1362), (1418, 1423, 1406, 1424), (1430, 1505, 1504, 1429), (1416, 1495, 1494, 1415), (1409, 1490, 1489, 1407), (1401, 1487, 1486, 1408), (1425, 1500, 1505, 1430), (1362, 1488, 1487, 1401), (1422, 1499, 1498, 1421), (1421, 1498, 1495, 1416), (1398, 1483, 1482, 1397), (1408, 1486, 1493, 1414), (1428, 1503, 1502, 1427), (1414, 1493, 1492, 1413), (1360, 1484, 1483, 1398), (1419, 1496, 1501, 1426), (1397, 1482, 1503, 1428), (1420, 1497, 1496, 1419), (1355, 1462, 1431, 1359), (1406, 1390, 1388, 1423), (1425, 1395, 1391, 1430), (1408, 1401, 1383, 1392), (1423, 1388, 1386, 1417), (1402, 1380, 1383, 1401), (1430, 1391, 1396, 1429), (1413, 1393, 1387, 1420), (1417, 1386, 1384, 1412), (1426, 1389, 1395, 1425), (1429, 1396, 1382, 1404), (1420, 1387, 1394, 1419), (1412, 1384, 1380, 1402), (1419, 1394, 1389, 1426), (1404, 1382, 1381, 1405), (1414, 1385, 1393, 1413), (1405, 1381, 1390, 1406), (1408, 1392, 1385, 1414), (1335, 1436, 1446, 1345), (1340, 1398, 1397, 1359), (1336, 1400, 1399, 1344), (1335, 1402, 1401, 1342), (1339, 1403, 1398, 1340), (1338, 1404, 1405, 1337), (1337, 1405, 1406, 1356), (1341, 1407, 1400, 1336), (1342, 1401, 1408, 1361), (1343, 1410, 1409, 1363), (1344, 1399, 1411, 1349), (1345, 1412, 1402, 1335), (1346, 1414, 1413, 1364), (1347, 1416, 1415, 1366), (1348, 1417, 1412, 1345), (1349, 1411, 1418, 1353), (1350, 1420, 1419, 1367), (1351, 1422, 1421, 1369), (1352, 1423, 1417, 1348), (1353, 1418, 1424, 1357), (1354, 1426, 1425, 1370), (1355, 1428, 1427, 1372), (1356, 1406, 1423, 1352), (1357, 1424, 1403, 1339), (1358, 1430, 1429, 1373), (1359, 1397, 1428, 1355), (1361, 1408, 1414, 1346), (1363, 1409, 1407, 1341), (1364, 1413, 1420, 1350), (1366, 1415, 1410, 1343), (1367, 1419, 1426, 1354), (1369, 1421, 1416, 1347), (1370, 1425, 1430, 1358), (1372, 1427, 1422, 1351), (1373, 1429, 1404, 1338), (1436, 1466, 1471, 1446), (1432, 1431, 1462, 1461, 1456, 1455, 1450, 1449, 1444, 1443, 1441, 1434, 1433, 1445, 1452, 1458, 1437), (1364, 1447, 1448, 1346), (1346, 1448, 1442, 1361), (1366, 1449, 1450, 1347), (1341, 1441, 1443, 1363), (1345, 1446, 1451, 1348), (1359, 1431, 1432, 1340), (1350, 1454, 1447, 1364), (1353, 1452, 1445, 1349), (1344, 1433, 1434, 1336), (1343, 1444, 1449, 1366), (1367, 1453, 1454, 1350), (1342, 1435, 1436, 1335), (1354, 1460, 1453, 1367), (1369, 1455, 1456, 1351), (1340, 1432, 1437, 1339), (1347, 1450, 1455, 1369), (1348, 1451, 1457, 1352), (1337, 1439, 1438, 1338), (1358, 1464, 1459, 1370), (1357, 1458, 1452, 1353), (1356, 1440, 1439, 1337), (1351, 1456, 1461, 1372), (1370, 1459, 1460, 1354), (1336, 1434, 1441, 1341), (1338, 1438, 1463, 1373), (1372, 1461, 1462, 1355), (1361, 1442, 1435, 1342), (1352, 1457, 1440, 1356), (1363, 1443, 1444, 1343), (1339, 1437, 1458, 1357), (1349, 1445, 1433, 1344), (1373, 1463, 1464, 1358), (1480, 1467, 1468, 1469, 1477, 1474, 1471, 1466, 1465, 1470, 1473, 1472, 1476, 1475, 1479, 1478, 1481), (1448, 1473, 1470, 1442), (1438, 1467, 1480, 1463), (1447, 1472, 1473, 1448), (1439, 1468, 1467, 1438), (1459, 1478, 1479, 1460), (1454, 1476, 1472, 1447), (1440, 1469, 1468, 1439), (1446, 1471, 1474, 1451), (1457, 1477, 1469, 1440), (1460, 1479, 1475, 1453), (1442, 1470, 1465, 1435), (1453, 1475, 1476, 1454), (1463, 1480, 1481, 1464), (1464, 1481, 1478, 1459), (1435, 1465, 1466, 1436), (1451, 1474, 1477, 1457), (1499, 1516, 1515, 1498), (1484, 1377, 1378, 1483), (1487, 1374, 1375, 1486), (1496, 1512, 1518, 1501), (1482, 1379, 1521, 1503), (1485, 1376, 1377, 1484), (1494, 1510, 1506, 1491), (1497, 1513, 1512, 1496), (1504, 1522, 1376, 1485), (1483, 1378, 1379, 1482), (1495, 1511, 1510, 1494), (1502, 1520, 1516, 1499), (1505, 1523, 1522, 1504), (1492, 1507, 1513, 1497), (1503, 1521, 1520, 1502), (1490, 1365, 1368, 1489), (1493, 1508, 1507, 1492), (1500, 1517, 1523, 1505), (1488, 1371, 1374, 1487), (1491, 1506, 1365, 1490), (1426, 1501, 1500, 1425), (1429, 1504, 1485, 1404), (1415, 1494, 1491, 1410), (1404, 1485, 1484, 1360), (1529, 1379, 1378, 1377), (1528, 1365, 1506, 1509), (1527, 1510, 1511, 1514), (1526, 1515, 1516, 1519), (1525, 1520, 1521, 1524), (1519, 1516, 1520, 1525), (1518, 1519, 1525, 1517), (1517, 1525, 1524, 1523), (1514, 1511, 1515, 1526), (1513, 1514, 1526, 1512), (1512, 1526, 1519, 1518), (1509, 1506, 1510, 1527), (1508, 1509, 1527, 1507), (1507, 1527, 1514, 1513), (1371, 1368, 1365, 1528), (1374, 1371, 1528, 1375), (1375, 1528, 1509, 1508), (1524, 1521, 1379, 1529), (1523, 1524, 1529, 1522), (1522, 1529, 1377, 1376), (1489, 1368, 1371, 1488), (1486, 1375, 1508, 1493), (1501, 1518, 1517, 1500), (1498, 1515, 1511, 1495), (895, 894, 1533, 1534, 1543), (870, 895, 1543, 1534, 1532), (854, 884, 1533, 1531), (875, 1530, 1531, 855), (872, 887, 1542, 1538), (889, 896, 1569, 1570), (887, 888, 1544, 1540, 1542), (874, 889, 1539, 1535), (864, 886, 1541, 1537), (872, 1538, 1564, 1565), (856, 882, 1540, 1536), (1544, 873, 1546, 1548), (1546, 1545, 1547, 1548), (1543, 1544, 1548, 1547), (870, 1543, 1547, 1545), (873, 870, 1545, 1546), (1549, 1551, 1552, 1550), (759, 765, 1550, 1552), (765, 755, 1549, 1550), (755, 758, 1551, 1549), (1555, 1554, 1553, 1556, 1557, 1559, 1558), (760, 781, 1559, 1557), (774, 757, 1556, 1553), (757, 760, 1557, 1556), (758, 774, 1553, 1554), (781, 791, 1558, 1559), (791, 759, 1555, 1558), (1562, 1563, 1565, 1564), (1560, 1562, 1564, 1561), (862, 864, 1560, 1561), (1537, 871, 1563, 1562), (864, 1537, 1562, 1560), (871, 872, 1565, 1563), (1568, 1570, 1569, 1571), (1566, 1568, 1571, 1567), (1539, 889, 1570, 1568), (885, 1539, 1568, 1566), (896, 1541, 1571, 1569), (886, 885, 1566, 1567), (1574, 1572, 1573, 1575, 1576, 1577), (864, 1537, 1575, 1573), (1535, 755, 1572, 1574), (755, 864, 1573, 1572), (874, 1535, 1574, 1577), (871, 874, 1577, 1576), (1537, 871, 1576, 1575), (797, 765, 805, 806, 807, 825), (830, 831, 832, 827, 829, 828), (781, 828, 789, 830, 807, 808), (787, 828, 789, 802, 829, 801), (796, 824, 827, 802, 829, 803), (788, 796, 803, 799), (790, 800, 799, 788), (787, 801, 800, 790), (882, 1544, 1543, 883), (882, 856, 863, 883)])
me_cube_003.polygons.foreach_set('material_index', [1, 1, 1, 1, 0, 0, 1, 1, 1, 2, 0, 1, 1, 1, 1, 0, 2, 2, 0, 2, 0, 2, 2, 0, 0, 0, 2, 0, 0, 0, 2, 0, 0, 2, 0, 2, 2, 0, 0, 0, 2, 2, 2, 0, 0, 0, 0, 0, 0, 0, 0, 0, 2, 0, 0, 0, 0, 0, 0, 0, 0, 0, 0, 0, 0, 2, 0, 0, 0, 0, 0, 0, 2, 0, 0, 0, 0, 0, 0, 0, 0, 0, 0, 0, 0, 0, 0, 0, 0, 0, 0, 0, 0, 0, 0, 0, 0, 0, 0, 0, 0, 0, 0, 0, 0, 0, 0, 0, 0, 0, 0, 0, 0, 0, 0, 0, 0, 0, 0, 0, 0, 0, 0, 0, 0, 0, 0, 0, 0, 0, 0, 0, 0, 0, 0, 0, 0, 0, 0, 0, 0, 0, 0, 0, 0, 0, 0, 0, 0, 2, 2, 2, 2, 2, 2, 0, 0, 0, 0, 0, 0, 0, 2, 2, 2, 0, 2, 2, 2, 0, 2, 2, 2, 0, 2, 2, 2, 0, 2, 2, 2, 0, 2, 2, 2, 2, 2, 2, 2, 2, 2, 2, 2, 2, 2, 2, 2, 2, 2, 2, 2, 2, 2, 2, 2, 2, 2, 2, 2, 2, 0, 0, 2, 2, 2, 0, 0, 2, 2, 2, 2, 2, 2, 0, 2, 2, 2, 2, 2, 2, 2, 2, 2, 2, 2, 2, 2, 2, 2, 2, 2, 2, 2, 2, 2, 2, 2, 2, 2, 2, 2, 2, 0, 2, 2, 2, 0, 0, 2, 2, 2, 2, 0, 2, 2, 0, 2, 2, 2, 2, 2, 0, 0, 2, 2, 2, 2, 2, 2, 2, 2, 2, 2, 2, 2, 2, 2, 2, 2, 2, 2, 2, 2, 2, 2, 2, 2, 2, 2, 2, 2, 2, 2, 2, 2, 2, 2, 2, 2, 2, 2, 2, 2, 2, 2, 2, 2, 2, 2, 2, 2, 2, 2, 2, 2, 2, 2, 2, 2, 2, 2, 2, 2, 2, 2, 2, 2, 2, 2, 2, 2, 2, 2, 2, 2, 2, 2, 2, 2, 2, 2, 2, 2, 2, 2, 2, 2, 2, 2, 2, 2, 2, 2, 2, 2, 2, 2, 2, 2, 2, 2, 3, 3, 3, 3, 3, 3, 3, 3, 3, 3, 3, 3, 3, 3, 3, 3, 3, 3, 3, 3, 3, 3, 3, 3, 2, 2, 2, 2, 2, 2, 2, 2, 2, 2, 2, 2, 2, 2, 2, 2, 2, 2, 2, 2, 2, 2, 2, 2, 2, 2, 2, 2, 2, 2, 2, 2, 2, 2, 2, 2, 2, 2, 2, 2, 2, 2, 2, 2, 2, 2, 2, 2, 2, 2, 2, 2, 2, 2, 2, 2, 2, 2, 2, 2, 2, 2, 2, 2, 2, 2, 2, 2, 2, 2, 2, 2, 2, 2, 2, 2, 2, 2, 0, 2, 0, 0, 0, 0, 2, 2, 2, 2, 2, 2, 2, 2, 2, 2, 2, 2, 2, 2, 0, 2, 2, 2, 2, 2, 2, 2, 2, 2, 0, 0, 3, 0, 3, 3, 2, 2, 2, 2, 2, 2, 2, 2, 2, 2, 2, 2, 2, 0, 2, 2, 2, 2, 2, 2, 2, 2, 2, 2, 2, 2, 2, 2, 2, 2, 3, 3, 3, 2, 2, 2, 2, 2, 2, 2, 2, 2, 2, 2, 2, 2, 2, 2, 2, 2, 2, 2, 2, 2, 3, 3, 3, 2, 2, 2, 2, 2, 2, 2, 2, 2, 2, 2, 2, 2, 2, 2, 2, 2, 2, 2, 2, 2, 3, 3, 3, 2, 2, 2, 2, 2, 2, 2, 2, 2, 1, 1, 1, 0, 1, 0, 0, 0, 0, 0, 0, 0, 0, 0, 0, 0, 0, 0, 0, 0, 0, 0, 0, 0, 0, 0, 1, 1, 1, 1, 0, 0, 0, 0, 0, 0, 0, 0, 0, 0, 0, 0, 0, 0, 0, 0, 0, 0, 0, 0, 0, 0, 0, 0, 1, 0, 0, 0, 0, 1, 0, 1, 0, 0, 1, 0, 1, 0, 0, 0, 1, 1, 1, 0, 1, 0, 0, 0, 2, 0, 0, 0, 0, 0, 0, 0, 0, 0, 0, 0, 0, 0, 0, 1, 1, 1, 1, 0, 0, 0, 0, 0, 0, 0, 0, 0, 0, 0, 0, 0, 2, 0, 0, 0, 0, 0, 0, 0, 0, 0, 0, 1, 0, 0, 0, 0, 1, 0, 1, 0, 0, 1, 0, 1, 0, 0, 0, 0, 0, 0, 0, 0, 0, 0, 0, 0, 0, 0, 0, 1, 0, 0, 0, 0, 0, 0, 0, 0, 0, 0, 1, 0, 0, 0, 0, 0, 0, 0, 0, 0, 0, 0, 0, 0, 0, 0, 0, 0, 0, 0, 0, 0, 0, 0, 0, 0, 0, 0, 0, 0, 0, 0, 0, 0, 0, 0, 0, 0, 0, 0, 0, 0, 0, 0, 0, 0, 0, 0, 0, 0, 0, 0, 0, 0, 0, 0, 0, 0, 0, 1, 1, 1, 0, 0, 0, 0, 0, 0, 0, 0, 0, 0, 0, 1, 1, 0, 1, 0, 1, 1, 0, 0, 0, 0, 0, 0, 1, 0, 0, 0, 1, 0, 0, 0, 0, 0, 0, 1, 0, 0, 0, 0, 0, 0, 0, 0, 0, 0, 0, 0, 0, 0, 0, 0, 0, 0, 0, 0, 0, 0, 0, 0, 0, 0, 0, 0, 0, 0, 0, 0, 0, 0, 0, 0, 0, 0, 0, 0, 0, 0, 0, 0, 0, 0, 0, 0, 0, 0, 0, 0, 0, 0, 0, 0, 0, 0, 0, 0, 0, 1, 1, 1, 1, 0, 1, 0, 1, 1, 0, 1, 0, 0, 0, 0, 0, 0, 0, 0, 0, 1, 1, 1, 0, 1, 1, 1, 0, 1, 0, 0, 1, 1, 1, 1, 1, 1, 1, 1, 1, 1, 1, 1, 1, 1, 1, 1, 1, 1, 1, 1, 1, 1, 1, 1, 1, 1, 1, 1, 1, 1, 1, 1, 1, 1, 1, 1, 1, 1, 1, 1, 1, 1, 1, 1, 1, 1, 1, 1, 1, 1, 0, 0, 0, 0, 0, 0, 0, 0, 1, 0, 1, 0, 0, 0, 0, 0, 0, 0, 0, 0, 0, 0, 0, 0, 0, 0, 0, 0, 0, 0, 0, 0, 0, 0, 0, 0, 0, 0, 0, 0, 0, 0, 0, 0, 0, 0, 0, 0, 0, 0, 0, 0, 0, 0, 0, 0, 0, 0, 0, 0, 0, 0, 0, 0, 0, 0, 0, 0, 0, 0, 0, 0, 0, 0, 0, 0, 0, 0, 0, 0, 0, 0, 0, 0, 0, 0, 0, 0, 0, 0, 0, 0, 0, 0, 0, 0, 0, 0, 0, 0, 0, 0, 0, 0, 0, 0, 0, 0, 0, 0, 0, 0, 0, 0, 0, 0, 0, 0, 0, 0, 0, 0, 0, 0, 0, 0, 0, 0, 0, 0, 0, 0, 0, 0, 0, 0, 0, 0, 0, 0, 0, 0, 0, 0, 0, 0, 0, 0, 0, 0, 0, 0, 0, 0, 0, 0, 0, 0, 0, 0, 0, 0, 0, 0, 0, 0, 0, 0, 0, 0, 0, 0, 0, 0, 0, 0, 0, 0, 0, 0, 0, 0, 0, 0, 0, 0, 0, 0, 0, 0, 0, 0, 0, 0, 0, 0, 0, 0, 0, 0, 0, 0, 0, 0, 0, 0, 0, 0, 0, 0, 0, 0, 0, 0, 0, 0, 0, 0, 0, 0, 0, 0, 0, 0, 0, 0, 0, 0, 0, 0, 0, 0, 0, 0, 0, 0, 0, 0, 0, 0, 0, 0, 0, 0, 0, 0, 0, 0, 0, 0, 0, 0, 0, 0, 0, 0, 0, 0, 0, 0, 0, 0, 0, 0, 0, 0, 0, 0, 0, 0, 0, 0, 0, 0, 0, 0, 0, 0, 0, 0, 0, 0, 0, 0, 0, 0, 0, 0, 0, 0, 0, 0, 0, 0, 0, 0, 0, 0, 0, 0, 0, 0, 0, 0, 0, 0, 0, 0, 0, 0, 0, 0, 0, 0, 0, 0, 0, 0, 0, 0, 0, 0, 0, 0, 0, 0, 0, 0, 0, 0, 0, 0, 0, 0, 0, 0, 0, 0, 0, 0, 0, 0, 0, 0, 0, 0, 0, 0, 0, 0, 0, 0, 0, 0, 0, 0, 0, 0, 0, 0, 0, 0, 0, 0, 0, 0, 0, 0, 0, 0, 0, 0, 0, 0, 0, 0, 0, 0, 0, 0, 0, 0, 0, 0, 0, 0, 0, 0, 0, 0, 0, 0, 0, 0, 0, 0, 0, 0, 0, 0, 0, 0, 0, 0, 0, 0, 0, 0, 0, 0, 0, 0, 0, 0, 0, 0, 0, 0, 0, 0, 0, 0, 0, 0, 0, 0, 0, 0, 0, 0, 0, 0, 0, 0, 0, 0, 0, 0, 0, 0, 1, 1, 0, 0, 0, 0, 1, 0, 1, 0, 0, 0, 0, 0, 1, 0, 0, 1, 1, 0, 1, 0, 1, 0, 0, 1, 1, 1, 0, 1, 0, 0, 1, 0, 1, 0, 1, 0, 1, 1, 1, 0, 0, 0, 0, 0, 0, 0, 0, 0, 0, 0, 1, 0])
me_cube_003.materials.append(mat_material_001)
me_cube_003.materials.append(mat_material_002)
me_cube_003.materials.append(mat_material_003)
me_cube_003.materials.append(mat_material_004)
me_cube_003.use_remesh_preserve_volume = False
me_cube_003.use_remesh_preserve_attributes = False
me_cube_003.use_mirror_vertex_groups = False
me_cube_003.update()

# ---- objects
ob_cube = bpy.data.objects.new('Cube', me_cube_002)
ob_lamp_001 = bpy.data.objects.new('Lamp.001', light_lamp_001)
ob_exterior = bpy.data.objects.new('Exterior', me_cube_003)
ob_lamp = bpy.data.objects.new('Lamp', light_lamp)
ob_camera = bpy.data.objects.new('Camera', cam_camera)

# ---- transforms, parenting, visibility, modifiers, constraints
ob_cube.location = (-2.247, 10.31, -0.7997)
ob_cube.scale = (1.0, 1.0, 0.1717)
ob_cube.lineart.crease_threshold = 0.0
ob_lamp_001.location = (-1.262, -9.08, 1.676)
ob_lamp_001.rotation_euler = (0.6503, 0.05522, 1.866)
ob_lamp_001.lock_rotations_4d = False
ob_lamp_001.empty_display_type = 'ARROWS'
ob_lamp_001.color = (0.0, 0.0, 0.0, 0.0)
ob_lamp_001.lineart.crease_threshold = 0.0
ob_exterior.location = (0.0, 0.0, 0.0)
ob_exterior.lineart.crease_threshold = 0.0
ob_lamp.location = (9.212, 1.005, 3.159)
ob_lamp.rotation_euler = (0.6503, 0.05522, 1.866)
ob_lamp.lock_rotations_4d = False
ob_lamp.empty_display_type = 'ARROWS'
ob_lamp.color = (0.0, 0.0, 0.0, 0.0)
ob_lamp.lineart.crease_threshold = 0.0
ob_camera.location = (7.481, -6.508, 5.344)
ob_camera.rotation_euler = (1.109, 0.0, 0.8149)
ob_camera.lock_rotations_4d = False
ob_camera.empty_display_type = 'ARROWS'
ob_camera.color = (0.0, 0.0, 0.0, 0.0)
ob_camera.display_type = 'WIRE'
ob_camera.lineart.crease_threshold = 0.0

# ---- collection membership
col_collection_1.objects.link(ob_cube)
col_collection_1.objects.link(ob_lamp_001)
col_collection_1.objects.link(ob_exterior)
col_collection_1.objects.link(ob_lamp)
col_collection_1.objects.link(ob_camera)

# ---- scene / render settings (as saved in the file)
scene.camera = ob_camera
scene.frame_start = 1; scene.frame_end = 250; scene.frame_set(1)
scene.render.engine = 'BLENDER_EEVEE_NEXT'
scene.render.resolution_percentage = 50
scene.render.dither_intensity = 0.0
scene.cycles.use_denoising = False
scene.cycles.samples = 128
scene.cycles.sampling_pattern = 'TABULATED_SOBOL'
scene.cycles.use_adaptive_sampling = False
scene.cycles.use_light_tree = False
scene.cycles.blur_glossy = 0.0
scene.cycles.sample_clamp_indirect = 0.0
scene.view_settings.view_transform = 'Standard'
bpy.context.view_layer.update()
